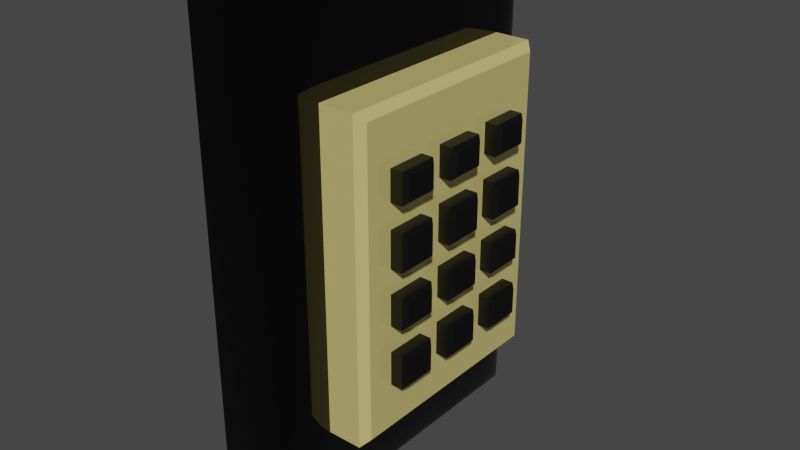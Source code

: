 # Source: pad_v01.blend  (saved by Blender 3.6.11; exported with 4.5.12 LTS)
import bpy
from mathutils import Matrix  # noqa: F401  (used for matrix-valued properties, if any)

bpy.ops.wm.read_factory_settings(use_empty=True)
scene = bpy.context.scene
scene.name = 'Scene'

# ---- collections
col_collection = bpy.data.collections.new('Collection'); scene.collection.children.link(col_collection)

# ---- materials (node trees are filled in below, after node groups)
mat_material_001 = bpy.data.materials.new('Material.001')
mat_material_001.use_transparent_shadow = False
mat_material_002 = bpy.data.materials.new('Material.002')
mat_material_002.use_transparent_shadow = False
mat_material_003 = bpy.data.materials.new('Material.003')
mat_material_003.use_transparent_shadow = False

# ---- node groups
ng_auto_smooth = bpy.data.node_groups.new('Auto Smooth', 'GeometryNodeTree')
_s = ng_auto_smooth.interface.new_socket(name='Geometry', in_out='OUTPUT', socket_type='NodeSocketGeometry')
_s = ng_auto_smooth.interface.new_socket(name='Geometry', in_out='INPUT', socket_type='NodeSocketGeometry')
_s = ng_auto_smooth.interface.new_socket(name='Angle', in_out='INPUT', socket_type='NodeSocketFloat')
_s.subtype = 'ANGLE'
_s.min_value = 0.0
_s.max_value = 3.142
ng_auto_smooth.is_modifier = True
_N = ng_auto_smooth.nodes; _L = ng_auto_smooth.links
n0 = _N.new('NodeGroupOutput'); n0.name = 'Group Output'; n0.location = (480, -100)
n1 = _N.new('NodeGroupInput'); n1.name = 'Group Input'; n1.location = (-420, -300)
n2 = _N.new('NodeGroupInput'); n2.name = 'Group Input.001'; n2.location = (-60, -100)
n3 = _N.new('GeometryNodeSetShadeSmooth'); n3.name = 'Set Shade Smooth'; n3.location = (120, -100)
n3.domain = 'EDGE'
n4 = _N.new('GeometryNodeSetShadeSmooth'); n4.name = 'Set Shade Smooth.001'; n4.location = (300, -100)
n5 = _N.new('GeometryNodeInputMeshEdgeAngle'); n5.name = 'Edge Angle'; n5.location = (-420, -220)
n6 = _N.new('GeometryNodeInputEdgeSmooth'); n6.name = 'Is Edge Smooth'; n6.location = (-60, -160)
n7 = _N.new('GeometryNodeInputShadeSmooth'); n7.name = 'Is Face Smooth'; n7.location = (-240, -340)
n8 = _N.new('FunctionNodeBooleanMath'); n8.name = 'Boolean Math'; n8.location = (-60, -220)
n9 = _N.new('FunctionNodeCompare'); n9.name = 'Compare'; n9.location = (-240, -180)
n9.operation = 'LESS_EQUAL'
_L.new(n5.outputs[0], n9.inputs[0])
_L.new(n4.outputs[0], n0.inputs[0])
_L.new(n1.outputs[1], n9.inputs[1])
_L.new(n9.outputs[0], n8.inputs[0])
_L.new(n7.outputs[0], n8.inputs[1])
_L.new(n2.outputs[0], n3.inputs[0])
_L.new(n6.outputs[0], n3.inputs[1])
_L.new(n3.outputs[0], n4.inputs[0])
_L.new(n8.outputs[0], n3.inputs[2])
n0.is_active_output = True

# ---- material node trees
mat_material_001.use_nodes = True; mat_material_001.node_tree.nodes.clear()
_N = mat_material_001.node_tree.nodes; _L = mat_material_001.node_tree.links
n0 = _N.new('ShaderNodeOutputMaterial'); n0.name = 'Material Output'; n0.location = (300, 300)
n1 = _N.new('ShaderNodeBsdfPrincipled'); n1.name = 'Principled BSDF'; n1.location = (10, 300)
n1.distribution = 'GGX'
n1.subsurface_method = 'RANDOM_WALK_SKIN'
n1.inputs[0].default_value = (0.0, 0.0, 0.0, 1.0)
n1.inputs[2].default_value = 0.05
n1.inputs[3].default_value = 1.45
n1.inputs[27].default_value = (0.0, 0.0, 0.0, 1.0)
n1.inputs[28].default_value = 1.0
_L.new(n1.outputs[0], n0.inputs[0])
n0.is_active_output = True
mat_material_002.use_nodes = True; mat_material_002.node_tree.nodes.clear()
_N = mat_material_002.node_tree.nodes; _L = mat_material_002.node_tree.links
n0 = _N.new('ShaderNodeBsdfPrincipled'); n0.name = 'Principled BSDF'; n0.location = (10, 300)
n0.distribution = 'GGX'
n0.subsurface_method = 'RANDOM_WALK_SKIN'
n0.inputs[0].default_value = (1.0, 0.8637, 0.3044, 1.0)
n0.inputs[1].default_value = 0.4091
n0.inputs[2].default_value = 0.1591
n0.inputs[3].default_value = 1.45
n0.inputs[13].default_value = 0.7409
n0.inputs[27].default_value = (0.0, 0.0, 0.0, 1.0)
n0.inputs[28].default_value = 1.0
n1 = _N.new('ShaderNodeOutputMaterial'); n1.name = 'Material Output'; n1.location = (300, 300)
_L.new(n0.outputs[0], n1.inputs[0])
n1.is_active_output = True
mat_material_003.use_nodes = True; mat_material_003.node_tree.nodes.clear()
_N = mat_material_003.node_tree.nodes; _L = mat_material_003.node_tree.links
n0 = _N.new('ShaderNodeBsdfPrincipled'); n0.name = 'Principled BSDF'; n0.location = (10, 300)
n0.distribution = 'GGX'
n0.subsurface_method = 'RANDOM_WALK_SKIN'
n0.inputs[0].default_value = (0.0, 0.0, 0.0, 1.0)
n0.inputs[3].default_value = 1.45
n0.inputs[27].default_value = (0.0, 0.0, 0.0, 1.0)
n0.inputs[28].default_value = 1.0
n1 = _N.new('ShaderNodeOutputMaterial'); n1.name = 'Material Output'; n1.location = (300, 300)
_L.new(n0.outputs[0], n1.inputs[0])
n1.is_active_output = True

# ---- world
world_world = bpy.data.worlds.new('World'); scene.world = world_world
world_world.use_nodes = True; world_world.node_tree.nodes.clear()
_N = world_world.node_tree.nodes; _L = world_world.node_tree.links
n0 = _N.new('ShaderNodeOutputWorld'); n0.name = 'World Output'; n0.location = (300, 300)
n1 = _N.new('ShaderNodeBackground'); n1.name = 'Background'; n1.location = (10, 300)
n1.inputs[0].default_value = (0.05088, 0.05088, 0.05088, 1.0)
_L.new(n1.outputs[0], n0.inputs[0])
n0.is_active_output = True
world_world.color = (0.05088, 0.05088, 0.05088)
world_world.use_sun_shadow = False
world_world.sun_shadow_jitter_overblur = 0.0

# ---- meshes
me_cube_003 = bpy.data.meshes.new('Cube.003')
me_cube_003.from_pydata([(-0.0008318, -0.25, -0.3712), (-0.0008318, -0.25, 0.3914), (-0.0008318, 0.25, -0.3712), (-0.0008318, 0.25, 0.3914), (-0.0008318, -0.25, 0.2389), (-0.0008318, 0.25, 0.2389), (-0.0008318, 0.25, -0.2363), (-0.0008318, -0.25, -0.2363), (-0.0008318, -0.1647, -0.3712), (-0.0008318, -0.1647, 0.3914), (0.1158, -0.1647, 0.2389), (-0.0008318, -0.1647, 0.2389), (-0.0008318, -0.1647, -0.2363), (0.1158, -0.1647, -0.2363), (-0.0008318, 0.1913, 0.3914), (-0.0008318, 0.1913, 0.2389), (-0.0008318, 0.1913, -0.2363), (-0.0008318, 0.1913, -0.3712), (0.1158, 0.1913, 0.2389), (0.1158, 0.1913, -0.2363), (-0.0008318, -0.1121, -0.3712), (0.1158, -0.1121, 0.2389), (0.1158, -0.1121, -0.2363), (-0.0008318, -0.1121, 0.3914), (-0.0008318, -0.1121, 0.2389), (-0.0008318, -0.1121, -0.2363), (-0.0008318, -0.05253, 0.3914), (-0.0008318, -0.05253, 0.2389), (-0.0008318, -0.05253, -0.2363), (-0.0008318, -0.05253, -0.3712), (0.1158, -0.05253, 0.2389), (0.1158, -0.05253, -0.2363), (-0.0008318, -0.01595, 0.3914), (-0.0008318, -0.01595, 0.2389), (-0.0008318, -0.01595, -0.2363), (-0.0008318, -0.01595, -0.3712), (0.1158, -0.01595, 0.2389), (0.1158, -0.01595, -0.2363), (-0.0008318, 0.04268, 0.3914), (-0.0008318, 0.04268, 0.2389), (-0.0008318, 0.04268, -0.2363), (-0.0008318, 0.04268, -0.3712), (0.1158, 0.04268, 0.2389), (0.1158, 0.04268, -0.2363), (-0.0008318, 0.08122, 0.3914), (-0.0008318, 0.08122, 0.2389), (-0.0008318, 0.08122, -0.2363), (-0.0008318, 0.08122, -0.3712), (0.1158, 0.08122, 0.2389), (0.1158, 0.08122, -0.2363), (-0.0008318, 0.139, 0.3914), (-0.0008318, 0.139, 0.2389), (-0.0008318, 0.139, -0.2363), (-0.0008318, 0.139, -0.3712), (0.1158, 0.139, 0.2389), (0.1158, 0.139, -0.2363), (-0.0008318, -0.25, 0.1561), (-0.0008318, 0.25, 0.1561), (-0.0008318, -0.1647, 0.1561), (0.1158, -0.1647, 0.1561), (0.1158, 0.1913, 0.1561), (-0.0008318, 0.1913, 0.1561), (0.1801, -0.1121, 0.1561), (-0.0008318, -0.1121, 0.1561), (0.1801, -0.05253, 0.1561), (-0.0008318, -0.05253, 0.1561), (0.1801, -0.01595, 0.1561), (-0.0008318, -0.01595, 0.1561), (0.1801, 0.04268, 0.1561), (-0.0008318, 0.04268, 0.1561), (0.1801, 0.08122, 0.1561), (-0.0008318, 0.08122, 0.1561), (0.1801, 0.139, 0.1561), (-0.0008318, 0.139, 0.1561), (-0.0008318, 0.25, 0.07297), (-0.0008318, -0.1647, 0.07297), (0.1158, -0.1647, 0.07297), (0.1158, 0.1913, 0.07297), (-0.0008318, 0.1913, 0.07297), (0.1801, -0.1121, 0.07297), (-0.0008318, -0.1121, 0.07297), (0.1801, -0.05253, 0.07297), (-0.0008318, -0.05253, 0.07297), (0.1801, -0.01595, 0.07297), (-0.0008318, -0.01595, 0.07297), (0.1801, 0.04268, 0.07297), (-0.0008318, 0.04268, 0.07297), (0.1801, 0.08122, 0.07297), (-0.0008318, 0.08122, 0.07297), (0.1801, 0.139, 0.07297), (-0.0008318, 0.139, 0.07297), (-0.0008318, -0.25, 0.07297), (-0.0008318, 0.25, 0.01736), (-0.0008318, -0.1647, 0.01736), (0.1158, -0.1647, 0.01736), (0.1158, 0.1913, 0.01736), (-0.0008318, 0.1913, 0.01736), (0.1801, -0.1121, 0.01736), (-0.0008318, -0.1121, 0.01736), (0.1801, -0.05253, 0.01736), (-0.0008318, -0.05253, 0.01736), (0.1801, -0.01595, 0.01736), (-0.0008318, -0.01595, 0.01736), (0.1801, 0.04268, 0.01736), (-0.0008318, 0.04268, 0.01736), (0.1801, 0.08122, 0.01736), (-0.0008318, 0.08122, 0.01736), (0.1801, 0.139, 0.01736), (-0.0008318, 0.139, 0.01736), (-0.0008318, -0.25, 0.01736), (-0.0008318, 0.25, -0.01946), (-0.0008318, -0.1647, -0.01946), (0.1158, -0.1647, -0.01946), (0.1158, 0.1913, -0.01946), (-0.0008318, 0.1913, -0.01946), (0.1801, -0.1121, -0.01946), (-0.0008318, -0.1121, -0.01946), (0.1801, -0.05253, -0.01946), (-0.0008318, -0.05253, -0.01946), (0.1801, -0.01595, -0.01946), (-0.0008318, -0.01595, -0.01946), (0.1801, 0.04268, -0.01946), (-0.0008318, 0.04268, -0.01946), (0.1801, 0.08122, -0.01946), (-0.0008318, 0.08122, -0.01946), (0.1801, 0.139, -0.01946), (-0.0008318, 0.139, -0.01946), (-0.0008318, -0.25, -0.01946), (-0.0008318, 0.25, -0.06689), (-0.0008318, -0.1647, -0.06689), (0.1158, -0.1647, -0.06689), (0.1158, 0.1913, -0.06689), (-0.0008318, 0.1913, -0.06689), (0.1801, -0.1121, -0.06689), (-0.0008318, -0.1121, -0.06689), (0.1801, -0.05253, -0.06689), (-0.0008318, -0.05253, -0.06689), (0.1801, -0.01595, -0.06689), (-0.0008318, -0.01595, -0.06689), (0.1801, 0.04268, -0.06689), (-0.0008318, 0.04268, -0.06689), (0.1801, 0.08122, -0.06689), (-0.0008318, 0.08122, -0.06689), (0.1801, 0.139, -0.06689), (-0.0008318, 0.139, -0.06689), (-0.0008318, -0.25, -0.06689), (-0.0008318, 0.25, -0.1065), (-0.0008318, -0.1647, -0.1065), (0.1158, -0.1647, -0.1065), (0.1158, 0.1913, -0.1065), (-0.0008318, 0.1913, -0.1065), (0.1801, -0.1121, -0.1065), (-0.0008318, -0.1121, -0.1065), (0.1801, -0.05253, -0.1065), (-0.0008318, -0.05253, -0.1065), (0.1801, -0.01595, -0.1065), (-0.0008318, -0.01595, -0.1065), (0.1801, 0.04268, -0.1065), (-0.0008318, 0.04268, -0.1065), (0.1801, 0.08122, -0.1065), (-0.0008318, 0.08122, -0.1065), (0.1801, 0.139, -0.1065), (-0.0008318, 0.139, -0.1065), (-0.0008318, -0.25, -0.1065), (-0.0008318, 0.25, -0.1576), (-0.0008318, -0.1647, -0.1576), (0.1158, -0.1647, -0.1576), (0.1158, 0.1913, -0.1576), (-0.0008318, 0.1913, -0.1576), (0.1801, -0.1121, -0.1576), (-0.0008318, -0.1121, -0.1576), (0.1801, -0.05253, -0.1576), (-0.0008318, -0.05253, -0.1576), (0.1801, -0.01595, -0.1576), (-0.0008318, -0.01595, -0.1576), (0.1801, 0.04268, -0.1576), (-0.0008318, 0.04268, -0.1576), (0.1801, 0.08122, -0.1576), (-0.0008318, 0.08122, -0.1576), (0.1801, 0.139, -0.1576), (-0.0008318, 0.139, -0.1576), (-0.0008318, -0.25, -0.1576), (-0.0008318, -0.25, 0.1104), (-0.0008318, 0.25, 0.1104), (-0.0008318, -0.1647, 0.1104), (0.1158, -0.1647, 0.1104), (0.1158, 0.1913, 0.1104), (-0.0008318, 0.1913, 0.1104), (0.1801, -0.1121, 0.1104), (-0.0008318, -0.1121, 0.1104), (0.1801, -0.05253, 0.1104), (-0.0008318, -0.05253, 0.1104), (0.1801, -0.01595, 0.1104), (-0.0008318, -0.01595, 0.1104), (0.1801, 0.04268, 0.1104), (-0.0008318, 0.04268, 0.1104), (0.1801, 0.08122, 0.1104), (-0.0008318, 0.08122, 0.1104), (0.1801, 0.139, 0.1104), (-0.0008318, 0.139, 0.1104), (-0.0008318, 0.08122, 0.1561), (-0.0008318, 0.139, 0.1561), (-0.0008318, -0.01595, 0.1561), (-0.0008318, 0.04268, 0.1561), (-0.0008318, -0.1121, 0.1561), (-0.0008318, -0.05253, 0.1561), (0.1801, -0.05253, 0.07297), (0.1801, -0.1121, 0.07297), (-0.0008318, -0.01595, 0.07297), (-0.0008318, 0.04268, 0.07297), (0.1801, 0.139, 0.07297), (0.1801, 0.08122, 0.07297), (0.1801, -0.1121, 0.01736), (0.1801, -0.05253, 0.01736), (-0.0008318, -0.01595, 0.01736), (-0.0008318, 0.04268, 0.01736), (0.1801, 0.08122, 0.01736), (0.1801, 0.139, 0.01736), (0.1801, -0.05253, -0.01946), (0.1801, -0.1121, -0.01946), (0.1801, 0.04268, -0.01946), (0.1801, -0.01595, -0.01946), (0.1801, 0.139, -0.01946), (0.1801, 0.08122, -0.01946), (0.1801, -0.1121, -0.06689), (0.1801, -0.05253, -0.06689), (0.1801, -0.01595, -0.06689), (0.1801, 0.04268, -0.06689), (0.1801, 0.08122, -0.06689), (0.1801, 0.139, -0.06689), (0.1801, -0.05253, -0.1065), (0.1801, -0.1121, -0.1065), (-0.0008318, -0.01595, -0.1065), (-0.0008318, 0.04268, -0.1065), (0.1801, 0.139, -0.1065), (0.1801, 0.08122, -0.1065), (0.1801, -0.1121, -0.1576), (0.1801, -0.05253, -0.1576), (-0.0008318, -0.01595, -0.1576), (-0.0008318, 0.04268, -0.1576), (0.1801, 0.08122, -0.1576), (0.1801, 0.139, -0.1576), (-0.0008318, -0.1121, 0.1104), (-0.0008318, -0.05253, 0.1104), (-0.0008318, -0.01595, 0.1104), (-0.0008318, 0.04268, 0.1104), (-0.0008318, 0.08122, 0.1104), (-0.0008318, 0.139, 0.1104), (0.2045, 0.1332, 0.1502), (0.1986, 0.139, 0.1561), (0.1986, 0.08122, 0.1561), (0.2045, 0.08707, 0.1502), (0.2045, 0.03683, 0.1502), (0.1986, 0.04268, 0.1561), (0.1986, -0.01595, 0.1561), (0.2045, -0.01009, 0.1502), (0.2045, -0.05838, 0.1502), (0.1986, -0.05253, 0.1561), (0.1986, -0.1121, 0.1561), (0.2045, -0.1063, 0.1502), (0.2045, 0.03683, 0.06711), (0.1986, 0.04268, 0.07297), (0.1986, -0.01595, 0.07297), (0.2045, -0.01009, 0.06711), (0.1986, -0.01595, 0.01736), (0.2045, -0.01009, 0.02321), (0.2045, 0.03683, 0.02321), (0.1986, 0.04268, 0.01736), (0.2045, 0.03683, -0.1124), (0.1986, 0.04268, -0.1065), (0.1986, -0.01595, -0.1065), (0.2045, -0.01009, -0.1124), (0.1986, -0.01595, -0.1576), (0.2045, -0.01009, -0.1517), (0.2045, 0.03683, -0.1517), (0.1986, 0.04268, -0.1576), (0.1986, -0.1121, 0.1104), (0.2045, -0.1063, 0.1162), (0.2045, -0.05838, 0.1162), (0.1986, -0.05253, 0.1104), (0.1986, -0.01595, 0.1104), (0.2045, -0.01009, 0.1162), (0.2045, 0.03683, 0.1162), (0.1986, 0.04268, 0.1104), (0.1986, 0.08122, 0.1104), (0.2045, 0.08707, 0.1162), (0.2045, 0.1332, 0.1162), (0.1986, 0.139, 0.1104), (0.2045, -0.05838, 0.06711), (0.1986, -0.05253, 0.07297), (0.1986, -0.1121, 0.07297), (0.2045, -0.1063, 0.06711), (0.2045, 0.1332, 0.06711), (0.1986, 0.139, 0.07297), (0.1986, 0.08122, 0.07297), (0.2045, 0.08707, 0.06711), (0.1986, -0.1121, 0.01736), (0.2045, -0.1063, 0.02321), (0.2045, -0.05838, 0.02321), (0.1986, -0.05253, 0.01736), (0.1986, 0.08122, 0.01736), (0.2045, 0.08707, 0.02321), (0.2045, 0.1332, 0.02321), (0.1986, 0.139, 0.01736), (0.2045, -0.05838, -0.02532), (0.1986, -0.05253, -0.01946), (0.1986, -0.1121, -0.01946), (0.2045, -0.1063, -0.02532), (0.2045, 0.03683, -0.02532), (0.1986, 0.04268, -0.01946), (0.1986, -0.01595, -0.01946), (0.2045, -0.01009, -0.02532), (0.2045, 0.1332, -0.02532), (0.1986, 0.139, -0.01946), (0.1986, 0.08122, -0.01946), (0.2045, 0.08707, -0.02532), (0.1986, -0.1121, -0.06689), (0.2045, -0.1063, -0.06104), (0.2045, -0.05838, -0.06104), (0.1986, -0.05253, -0.06689), (0.1986, -0.01595, -0.06689), (0.2045, -0.01009, -0.06104), (0.2045, 0.03683, -0.06104), (0.1986, 0.04268, -0.06689), (0.1986, 0.08122, -0.06689), (0.2045, 0.08707, -0.06104), (0.2045, 0.1332, -0.06104), (0.1986, 0.139, -0.06689), (0.2045, -0.05838, -0.1124), (0.1986, -0.05253, -0.1065), (0.1986, -0.1121, -0.1065), (0.2045, -0.1063, -0.1124), (0.2045, 0.1332, -0.1124), (0.1986, 0.139, -0.1065), (0.1986, 0.08122, -0.1065), (0.2045, 0.08707, -0.1124), (0.1986, -0.1121, -0.1576), (0.2045, -0.1063, -0.1517), (0.2045, -0.05838, -0.1517), (0.1986, -0.05253, -0.1576), (0.1986, 0.08122, -0.1576), (0.2045, 0.08707, -0.1517), (0.2045, 0.1332, -0.1517), (0.1986, 0.139, -0.1576), (0.1801, 0.1798, 0.2274), (0.1686, 0.1913, 0.2389), (0.1801, -0.1532, 0.2274), (0.1686, -0.1647, 0.2389), (0.1801, 0.1798, -0.2248), (0.1686, 0.1913, -0.2363), (0.1801, -0.1532, -0.2248), (0.1686, -0.1647, -0.2363), (0.1801, -0.1121, 0.2274), (0.1686, -0.1121, 0.2389), (0.1686, -0.1121, -0.2363), (0.1801, -0.1121, -0.2248), (0.1801, -0.05253, 0.2274), (0.1686, -0.05253, 0.2389), (0.1686, -0.05253, -0.2363), (0.1801, -0.05253, -0.2248), (0.1801, -0.01595, 0.2274), (0.1686, -0.01595, 0.2389), (0.1686, -0.01595, -0.2363), (0.1801, -0.01595, -0.2248), (0.1801, 0.04268, 0.2274), (0.1686, 0.04268, 0.2389), (0.1686, 0.04268, -0.2363), (0.1801, 0.04268, -0.2248), (0.1801, 0.08122, 0.2274), (0.1686, 0.08122, 0.2389), (0.1686, 0.08122, -0.2363), (0.1801, 0.08122, -0.2248), (0.1801, 0.139, 0.2274), (0.1686, 0.139, 0.2389), (0.1686, 0.139, -0.2363), (0.1801, 0.139, -0.2248), (0.1686, -0.1647, 0.1561), (0.1801, -0.1532, 0.1561), (0.1801, 0.1798, 0.1561), (0.1686, 0.1913, 0.1561), (0.1686, -0.1647, 0.07297), (0.1801, -0.1532, 0.07297), (0.1801, 0.1798, 0.07297), (0.1686, 0.1913, 0.07297), (0.1686, -0.1647, 0.01736), (0.1801, -0.1532, 0.01736), (0.1801, 0.1798, 0.01736), (0.1686, 0.1913, 0.01736), (0.1686, -0.1647, -0.01946), (0.1801, -0.1532, -0.01946), (0.1801, 0.1798, -0.01946), (0.1686, 0.1913, -0.01946), (0.1686, -0.1647, -0.06689), (0.1801, -0.1532, -0.06689), (0.1801, 0.1798, -0.06689), (0.1686, 0.1913, -0.06689), (0.1686, -0.1647, -0.1065), (0.1801, -0.1532, -0.1065), (0.1801, 0.1798, -0.1065), (0.1686, 0.1913, -0.1065), (0.1801, -0.1532, -0.1576), (0.1686, -0.1647, -0.1576), (0.1686, 0.1913, -0.1576), (0.1801, 0.1798, -0.1576), (0.1801, -0.1532, 0.1104), (0.1686, -0.1647, 0.1104), (0.1686, 0.1913, 0.1104), (0.1801, 0.1798, 0.1104), (0.1158, -0.2232, -0.3444), (0.089, -0.25, -0.3712), (0.108, -0.2421, -0.3634), (0.1158, -0.2232, 0.3646), (0.089, -0.25, 0.3914), (0.108, -0.2421, 0.3836), (0.1158, 0.2232, -0.3444), (0.089, 0.25, -0.3712), (0.108, 0.2421, -0.3634), (0.1158, 0.2232, 0.3646), (0.089, 0.25, 0.3914), (0.108, 0.2421, 0.3836), (0.1158, 0.2232, 0.2389), (0.089, 0.25, 0.2389), (0.108, 0.2421, 0.2389), (0.089, -0.25, 0.2389), (0.1158, -0.2232, 0.2389), (0.108, -0.2421, 0.2389), (0.089, 0.25, -0.2363), (0.1158, 0.2232, -0.2363), (0.108, 0.2421, -0.2363), (0.1158, -0.2232, -0.2363), (0.089, -0.25, -0.2363), (0.108, -0.2421, -0.2363), (0.089, -0.1647, -0.3712), (0.1158, -0.1647, -0.3444), (0.108, -0.1647, -0.3634), (0.1158, -0.1647, 0.3646), (0.089, -0.1647, 0.3914), (0.108, -0.1647, 0.3836), (0.1158, 0.1913, -0.3444), (0.089, 0.1913, -0.3712), (0.108, 0.1913, -0.3634), (0.089, 0.1913, 0.3914), (0.1158, 0.1913, 0.3646), (0.108, 0.1913, 0.3836), (0.1158, -0.1121, 0.3646), (0.089, -0.1121, 0.3914), (0.108, -0.1121, 0.3836), (0.089, -0.1121, -0.3712), (0.1158, -0.1121, -0.3444), (0.108, -0.1121, -0.3634), (0.089, -0.05253, -0.3712), (0.1158, -0.05253, -0.3444), (0.108, -0.05253, -0.3634), (0.1158, -0.05253, 0.3646), (0.089, -0.05253, 0.3914), (0.108, -0.05253, 0.3836), (0.089, -0.01595, -0.3712), (0.1158, -0.01595, -0.3444), (0.108, -0.01595, -0.3634), (0.1158, -0.01595, 0.3646), (0.089, -0.01595, 0.3914), (0.108, -0.01595, 0.3836), (0.089, 0.04268, -0.3712), (0.1158, 0.04268, -0.3444), (0.108, 0.04268, -0.3634), (0.1158, 0.04268, 0.3646), (0.089, 0.04268, 0.3914), (0.108, 0.04268, 0.3836), (0.089, 0.08122, -0.3712), (0.1158, 0.08122, -0.3444), (0.108, 0.08122, -0.3634), (0.1158, 0.08122, 0.3646), (0.089, 0.08122, 0.3914), (0.108, 0.08122, 0.3836), (0.1158, 0.139, -0.3444), (0.089, 0.139, -0.3712), (0.108, 0.139, -0.3634), (0.1158, 0.139, 0.3646), (0.089, 0.139, 0.3914), (0.108, 0.139, 0.3836), (0.1158, 0.2232, 0.1561), (0.089, 0.25, 0.1561), (0.108, 0.2421, 0.1561), (0.089, -0.25, 0.1561), (0.1158, -0.2232, 0.1561), (0.108, -0.2421, 0.1561), (0.1158, 0.2232, 0.07297), (0.089, 0.25, 0.07297), (0.108, 0.2421, 0.07297), (0.089, -0.25, 0.07297), (0.1158, -0.2232, 0.07297), (0.108, -0.2421, 0.07297), (0.1158, 0.2232, 0.01736), (0.089, 0.25, 0.01736), (0.108, 0.2421, 0.01736), (0.089, -0.25, 0.01736), (0.1158, -0.2232, 0.01736), (0.108, -0.2421, 0.01736), (0.1158, 0.2232, -0.01946), (0.089, 0.25, -0.01946), (0.108, 0.2421, -0.01946), (0.089, -0.25, -0.01946), (0.1158, -0.2232, -0.01946), (0.108, -0.2421, -0.01946), (0.1158, 0.2232, -0.06689), (0.089, 0.25, -0.06689), (0.108, 0.2421, -0.06689), (0.089, -0.25, -0.06689), (0.1158, -0.2232, -0.06689), (0.108, -0.2421, -0.06689), (0.1158, 0.2232, -0.1065), (0.089, 0.25, -0.1065), (0.108, 0.2421, -0.1065), (0.089, -0.25, -0.1065), (0.1158, -0.2232, -0.1065), (0.108, -0.2421, -0.1065), (0.089, 0.25, -0.1576), (0.1158, 0.2232, -0.1576), (0.108, 0.2421, -0.1576), (0.1158, -0.2232, -0.1576), (0.089, -0.25, -0.1576), (0.108, -0.2421, -0.1576), (0.089, 0.25, 0.1104), (0.1158, 0.2232, 0.1104), (0.108, 0.2421, 0.1104), (0.1158, -0.2232, 0.1104), (0.089, -0.25, 0.1104), (0.108, -0.2421, 0.1104)], [], [(15, 14, 3, 5), (420, 417, 442, 18), (2, 415, 439, 17), (10, 435, 411, 424), (433, 13, 429, 408), (423, 412, 1, 4), (59, 10, 424, 484), (6, 164, 516, 426), (480, 420, 18, 60), (61, 15, 5, 57), (17, 16, 6, 2), (414, 427, 19, 438), (436, 9, 1, 412), (8, 432, 409, 0), (20, 447, 432, 8), (0, 7, 12, 8), (56, 4, 11, 58), (13, 22, 354, 351), (17, 439, 475, 53), (21, 444, 435, 10), (445, 23, 9, 436), (4, 1, 9, 11), (57, 5, 421, 481), (2, 6, 426, 415), (5, 3, 418, 421), (483, 423, 4, 56), (418, 3, 14, 441), (53, 52, 16, 17), (73, 51, 15, 61), (51, 50, 14, 15), (19, 167, 402, 349), (348, 403, 179, 375), (21, 10, 347, 353), (10, 59, 376, 347), (359, 171, 169, 355), (64, 356, 352, 62), (30, 21, 353, 357), (11, 9, 23, 24), (58, 11, 24, 63), (8, 12, 25, 20), (29, 450, 447, 20), (451, 31, 22, 448), (30, 453, 444, 21), (457, 37, 31, 451), (35, 456, 450, 29), (41, 462, 456, 35), (36, 459, 453, 30), (460, 32, 26, 454), (363, 173, 171, 359), (66, 360, 356, 64), (36, 30, 357, 361), (24, 23, 26, 27), (63, 24, 27, 65), (20, 25, 28, 29), (367, 175, 173, 363), (42, 36, 361, 365), (469, 49, 43, 463), (463, 43, 37, 457), (42, 465, 459, 36), (466, 38, 32, 460), (68, 364, 360, 66), (27, 26, 32, 33), (65, 27, 33, 67), (29, 28, 34, 35), (47, 468, 462, 41), (53, 475, 468, 47), (48, 471, 465, 42), (472, 44, 38, 466), (371, 177, 175, 367), (70, 368, 364, 68), (48, 42, 365, 369), (33, 32, 38, 39), (67, 33, 39, 69), (35, 34, 40, 41), (375, 179, 177, 371), (54, 48, 369, 373), (523, 480, 60, 186), (474, 55, 49, 469), (54, 477, 471, 48), (478, 50, 44, 472), (72, 372, 368, 70), (39, 38, 44, 45), (69, 39, 45, 71), (41, 40, 46, 47), (18, 442, 477, 54), (454, 26, 23, 445), (438, 19, 55, 474), (441, 14, 50, 478), (60, 18, 345, 379), (378, 344, 372, 72), (188, 62, 377, 404), (45, 44, 50, 51), (71, 45, 51, 73), (47, 46, 52, 53), (135, 117, 218, 225), (186, 60, 379, 406), (195, 69, 71, 197), (62, 188, 276, 258), (65, 191, 243, 205), (196, 70, 68, 194), (191, 65, 67, 193), (235, 240, 340, 334), (67, 69, 203, 202), (192, 66, 64, 190), (184, 58, 63, 189), (70, 196, 284, 250), (79, 188, 404, 381), (59, 185, 405, 376), (199, 73, 61, 187), (183, 57, 481, 522), (62, 352, 346, 377), (182, 56, 58, 184), (187, 61, 57, 183), (185, 59, 484, 525), (526, 483, 56, 182), (486, 523, 186, 77), (498, 492, 95, 113), (489, 526, 182, 91), (76, 185, 525, 490), (96, 78, 74, 92), (109, 91, 75, 93), (92, 74, 487, 493), (108, 90, 78, 96), (185, 76, 380, 405), (115, 97, 385, 389), (158, 176, 239, 233), (93, 75, 80, 98), (101, 83, 81, 99), (98, 80, 82, 100), (188, 190, 279, 276), (100, 82, 84, 102), (105, 87, 85, 103), (195, 193, 244, 245), (87, 105, 216, 211), (104, 86, 88, 106), (95, 77, 383, 387), (106, 88, 90, 108), (382, 407, 198, 89), (124, 106, 108, 126), (113, 95, 387, 391), (122, 104, 106, 124), (125, 107, 105, 123), (120, 102, 104, 122), (123, 105, 103, 121), (118, 100, 102, 120), (121, 103, 101, 119), (116, 98, 100, 118), (119, 101, 99, 117), (111, 93, 98, 116), (117, 99, 97, 115), (133, 115, 389, 393), (94, 112, 388, 384), (126, 108, 96, 114), (110, 92, 493, 499), (127, 109, 93, 111), (114, 96, 92, 110), (112, 94, 496, 502), (501, 495, 109, 127), (128, 110, 499, 505), (97, 79, 381, 385), (130, 112, 502, 508), (510, 504, 131, 149), (504, 498, 113, 131), (132, 114, 110, 128), (145, 127, 111, 129), (507, 501, 127, 145), (144, 126, 114, 132), (112, 130, 392, 388), (394, 390, 125, 143), (115, 133, 224, 219), (129, 111, 116, 134), (137, 119, 117, 135), (134, 116, 118, 136), (189, 63, 204, 242), (136, 118, 120, 138), (141, 123, 121, 139), (138, 120, 122, 140), (86, 104, 215, 209), (140, 122, 124, 142), (151, 133, 393, 397), (142, 124, 126, 144), (390, 386, 107, 125), (160, 142, 144, 162), (149, 131, 395, 399), (158, 140, 142, 160), (161, 143, 141, 159), (156, 138, 140, 158), (159, 141, 139, 157), (154, 136, 138, 156), (157, 139, 137, 155), (152, 134, 136, 154), (155, 137, 135, 153), (147, 129, 134, 152), (153, 135, 133, 151), (169, 151, 397, 400), (130, 148, 396, 392), (162, 144, 132, 150), (146, 128, 505, 511), (163, 145, 129, 147), (150, 132, 128, 146), (148, 130, 508, 514), (513, 507, 145, 163), (164, 146, 511, 516), (131, 113, 391, 395), (166, 148, 514, 519), (517, 510, 149, 167), (168, 150, 146, 164), (181, 163, 147, 165), (520, 513, 163, 181), (180, 162, 150, 168), (148, 166, 401, 396), (403, 398, 161, 179), (125, 123, 223, 222), (165, 147, 152, 170), (173, 155, 153, 171), (170, 152, 154, 172), (221, 226, 320, 310), (172, 154, 156, 174), (177, 159, 157, 175), (174, 156, 232, 238), (153, 151, 231, 230), (176, 158, 160, 178), (178, 160, 162, 180), (398, 394, 143, 161), (46, 178, 180, 52), (355, 169, 400, 350), (40, 176, 178, 46), (49, 55, 374, 370), (34, 174, 176, 40), (43, 49, 370, 366), (28, 172, 174, 34), (37, 43, 366, 362), (25, 170, 172, 28), (31, 37, 362, 358), (12, 165, 170, 25), (22, 31, 358, 354), (55, 19, 349, 374), (166, 13, 351, 401), (52, 180, 168, 16), (430, 520, 181, 7), (7, 181, 165, 12), (16, 168, 164, 6), (427, 517, 167, 19), (448, 22, 13, 433), (13, 166, 519, 429), (167, 149, 399, 402), (407, 378, 72, 198), (495, 489, 91, 109), (94, 76, 490, 496), (492, 486, 77, 95), (78, 187, 183, 74), (91, 182, 184, 75), (74, 183, 522, 487), (90, 199, 187, 78), (76, 94, 384, 380), (386, 382, 89, 107), (81, 190, 188, 79), (75, 184, 189, 80), (83, 192, 190, 81), (80, 189, 191, 82), (85, 194, 192, 83), (82, 191, 193, 84), (87, 196, 194, 85), (84, 193, 195, 86), (89, 198, 196, 87), (86, 195, 197, 88), (77, 186, 406, 383), (88, 197, 199, 90), (246, 200, 201, 247), (244, 202, 203, 245), (242, 204, 205, 243), (155, 173, 272, 270), (214, 208, 209, 215), (236, 237, 339, 336), (207, 212, 296, 290), (222, 223, 314, 313), (85, 83, 262, 261), (157, 155, 270, 269), (238, 232, 233, 239), (210, 211, 294, 293), (159, 177, 240, 235), (107, 89, 210, 217), (141, 143, 229, 228), (97, 99, 213, 212), (193, 67, 202, 244), (119, 137, 226, 221), (179, 161, 234, 241), (84, 86, 209, 208), (169, 171, 237, 236), (117, 115, 219, 218), (199, 197, 246, 247), (89, 87, 211, 210), (79, 97, 212, 207), (63, 65, 205, 204), (69, 195, 245, 203), (156, 158, 233, 232), (139, 121, 220, 227), (137, 139, 227, 226), (161, 159, 235, 234), (151, 169, 236, 231), (99, 81, 206, 213), (197, 71, 200, 246), (123, 141, 228, 223), (105, 107, 217, 216), (121, 119, 221, 220), (104, 102, 214, 215), (171, 153, 230, 237), (73, 199, 247, 201), (143, 125, 222, 229), (177, 179, 241, 240), (191, 189, 242, 243), (133, 135, 225, 224), (81, 79, 207, 206), (102, 84, 208, 214), (176, 174, 238, 239), (71, 73, 201, 200), (198, 72, 249, 287), (194, 68, 253, 283), (190, 64, 257, 279), (103, 85, 261, 267), (175, 157, 269, 275), (213, 206, 289, 299), (217, 210, 293, 303), (225, 218, 305, 319), (227, 220, 309, 323), (229, 222, 313, 327), (237, 230, 329, 339), (241, 234, 333, 343), (266, 260, 263, 265), (224, 225, 319, 316), (206, 207, 290, 289), (223, 228, 324, 314), (212, 213, 299, 296), (64, 62, 258, 257), (274, 268, 271, 273), (230, 231, 330, 329), (211, 216, 300, 294), (240, 241, 343, 340), (228, 229, 327, 324), (282, 252, 255, 281), (218, 219, 306, 305), (66, 192, 280, 254), (226, 227, 323, 320), (338, 328, 331, 337), (216, 217, 303, 300), (68, 66, 254, 253), (192, 194, 283, 280), (318, 304, 307, 317), (342, 332, 335, 341), (322, 308, 311, 321), (278, 256, 259, 277), (72, 70, 250, 249), (298, 288, 291, 297), (234, 235, 334, 333), (326, 312, 315, 325), (101, 103, 267, 264), (231, 236, 336, 330), (220, 221, 310, 309), (302, 292, 295, 301), (196, 198, 287, 284), (173, 175, 275, 272), (219, 224, 316, 306), (83, 101, 264, 262), (249, 250, 251, 248), (253, 254, 255, 252), (257, 258, 259, 256), (261, 262, 263, 260), (262, 264, 265, 263), (260, 266, 267, 261), (266, 265, 264, 267), (269, 270, 271, 268), (270, 272, 273, 271), (268, 274, 275, 269), (274, 273, 272, 275), (258, 276, 277, 259), (256, 278, 279, 257), (254, 280, 281, 255), (252, 282, 283, 253), (250, 284, 285, 251), (248, 286, 287, 249), (278, 277, 276, 279), (282, 281, 280, 283), (286, 285, 284, 287), (289, 290, 291, 288), (293, 294, 295, 292), (290, 296, 297, 291), (288, 298, 299, 289), (294, 300, 301, 295), (292, 302, 303, 293), (302, 301, 300, 303), (298, 297, 296, 299), (305, 306, 307, 304), (309, 310, 311, 308), (313, 314, 315, 312), (306, 316, 317, 307), (304, 318, 319, 305), (310, 320, 321, 311), (308, 322, 323, 309), (314, 324, 325, 315), (312, 326, 327, 313), (326, 325, 324, 327), (322, 321, 320, 323), (318, 317, 316, 319), (329, 330, 331, 328), (333, 334, 335, 332), (330, 336, 337, 331), (328, 338, 339, 329), (334, 340, 341, 335), (332, 342, 343, 333), (342, 341, 340, 343), (338, 337, 336, 339), (286, 248, 251, 285), (353, 347, 346, 352), (355, 350, 351, 354), (401, 351, 350, 400), (403, 348, 349, 402), (357, 353, 352, 356), (359, 355, 354, 358), (361, 357, 356, 360), (363, 359, 358, 362), (365, 361, 360, 364), (367, 363, 362, 366), (369, 365, 364, 368), (371, 367, 366, 370), (373, 369, 368, 372), (375, 371, 370, 374), (345, 373, 372, 344), (348, 375, 374, 349), (347, 376, 377, 346), (344, 378, 379, 345), (405, 380, 381, 404), (407, 382, 383, 406), (380, 384, 385, 381), (382, 386, 387, 383), (384, 388, 389, 385), (386, 390, 391, 387), (388, 392, 393, 389), (390, 394, 395, 391), (392, 396, 397, 393), (394, 398, 399, 395), (396, 401, 400, 397), (398, 403, 402, 399), (376, 405, 404, 377), (378, 407, 406, 379), (18, 54, 373, 345), (427, 414, 416, 428), (428, 416, 415, 426), (439, 415, 416, 440), (440, 416, 414, 438), (436, 412, 413, 437), (437, 413, 411, 435), (430, 409, 410, 431), (431, 410, 408, 429), (417, 420, 422, 419), (419, 422, 421, 418), (412, 423, 425, 413), (413, 425, 424, 411), (517, 427, 428, 518), (518, 428, 426, 516), (520, 430, 431, 521), (521, 431, 429, 519), (409, 432, 434, 410), (410, 434, 433, 408), (445, 436, 437, 446), (446, 437, 435, 444), (475, 439, 440, 476), (476, 440, 438, 474), (418, 441, 443, 419), (419, 443, 442, 417), (454, 445, 446, 455), (455, 446, 444, 453), (432, 447, 449, 434), (434, 449, 448, 433), (447, 450, 452, 449), (449, 452, 451, 448), (460, 454, 455, 461), (461, 455, 453, 459), (450, 456, 458, 452), (452, 458, 457, 451), (466, 460, 461, 467), (467, 461, 459, 465), (456, 462, 464, 458), (458, 464, 463, 457), (472, 466, 467, 473), (473, 467, 465, 471), (462, 468, 470, 464), (464, 470, 469, 463), (478, 472, 473, 479), (479, 473, 471, 477), (468, 475, 476, 470), (470, 476, 474, 469), (441, 478, 479, 443), (443, 479, 477, 442), (420, 480, 482, 422), (422, 482, 481, 421), (423, 483, 485, 425), (425, 485, 484, 424), (523, 486, 488, 524), (524, 488, 487, 522), (526, 489, 491, 527), (527, 491, 490, 525), (486, 492, 494, 488), (488, 494, 493, 487), (489, 495, 497, 491), (491, 497, 496, 490), (492, 498, 500, 494), (494, 500, 499, 493), (495, 501, 503, 497), (497, 503, 502, 496), (498, 504, 506, 500), (500, 506, 505, 499), (501, 507, 509, 503), (503, 509, 508, 502), (504, 510, 512, 506), (506, 512, 511, 505), (507, 513, 515, 509), (509, 515, 514, 508), (510, 517, 518, 512), (512, 518, 516, 511), (513, 520, 521, 515), (515, 521, 519, 514), (480, 523, 524, 482), (482, 524, 522, 481), (483, 526, 527, 485), (485, 527, 525, 484), (409, 430, 7, 0)])
me_cube_003.polygons.foreach_set('use_smooth', [True] * 526)
me_cube_003.polygons.foreach_set('material_index', [0, 0, 0, 0, 0, 0, 0, 0, 0, 0, 0, 0, 0, 0, 0, 0, 0, 1, 0, 0, 0, 0, 0, 0, 0, 0, 0, 0, 0, 0, 1, 1, 1, 1, 1, 1, 1, 0, 0, 0, 0, 0, 0, 0, 0, 0, 0, 0, 1, 1, 1, 0, 0, 0, 1, 1, 0, 0, 0, 0, 1, 0, 0, 0, 0, 0, 0, 0, 1, 1, 1, 0, 0, 0, 1, 1, 0, 0, 0, 0, 1, 0, 0, 0, 0, 0, 0, 0, 1, 1, 1, 0, 0, 0, 1, 1, 0, 2, 0, 1, 0, 2, 0, 1, 0, 2, 1, 1, 0, 0, 1, 0, 0, 0, 0, 0, 0, 0, 0, 0, 0, 0, 0, 1, 1, 0, 0, 1, 0, 2, 0, 1, 0, 1, 0, 1, 0, 1, 0, 1, 0, 1, 0, 1, 0, 1, 0, 1, 0, 1, 1, 1, 0, 0, 0, 0, 0, 0, 0, 1, 0, 0, 0, 0, 0, 0, 0, 1, 1, 1, 0, 1, 0, 0, 0, 1, 0, 0, 0, 1, 0, 1, 0, 1, 0, 1, 0, 1, 0, 1, 0, 1, 0, 1, 1, 1, 0, 0, 0, 0, 0, 0, 0, 1, 0, 0, 0, 0, 0, 0, 1, 1, 1, 0, 1, 0, 2, 0, 1, 0, 1, 0, 0, 1, 0, 1, 0, 1, 0, 1, 0, 1, 0, 1, 0, 1, 1, 1, 0, 0, 0, 0, 0, 0, 0, 1, 1, 0, 0, 0, 0, 0, 0, 0, 1, 1, 1, 0, 1, 0, 1, 0, 1, 0, 1, 0, 1, 0, 0, 0, 0, 2, 0, 2, 2, 2, 2, 2, 0, 2, 1, 1, 1, 1, 0, 1, 1, 0, 1, 1, 0, 1, 1, 0, 0, 0, 1, 1, 1, 1, 1, 0, 1, 1, 1, 0, 1, 0, 1, 1, 0, 1, 1, 0, 0, 0, 2, 2, 2, 2, 2, 2, 2, 2, 2, 2, 2, 2, 2, 2, 2, 2, 2, 2, 2, 2, 2, 2, 2, 2, 2, 2, 2, 2, 2, 2, 2, 2, 2, 2, 2, 2, 2, 2, 2, 2, 2, 2, 2, 2, 2, 2, 2, 2, 2, 2, 2, 2, 2, 2, 2, 2, 2, 2, 2, 2, 2, 2, 2, 2, 2, 2, 2, 2, 2, 2, 2, 2, 2, 2, 2, 2, 2, 2, 2, 2, 2, 2, 2, 2, 2, 2, 2, 2, 2, 2, 2, 2, 2, 2, 2, 2, 1, 1, 1, 1, 1, 1, 1, 1, 1, 1, 1, 1, 1, 1, 1, 1, 1, 1, 1, 1, 1, 1, 1, 1, 1, 1, 1, 1, 1, 1, 1, 1, 1, 0, 0, 0, 0, 0, 0, 0, 0, 0, 0, 0, 0, 0, 0, 0, 0, 0, 0, 0, 0, 0, 0, 0, 0, 0, 0, 0, 0, 0, 0, 0, 0, 0, 0, 0, 0, 0, 0, 0, 0, 0, 0, 0, 0, 0, 0, 0, 0, 0, 0, 0, 0, 0, 0, 0, 0, 0, 0, 0, 0, 0, 0, 0, 0, 0, 0, 0, 0, 0, 0, 0, 0, 0, 0, 0, 0, 0, 0, 0, 0, 0])
_uv = me_cube_003.uv_layers.new(name='UVMap')
_uv.uv.foreach_set('vector', [0.04312, 0.5422, 0.04349, 0.6528, 0.0009143, 0.653, 0.0001659, 0.5421, 0.8794, 0.424, 0.8794, 0.5153, 0.8563, 0.5153, 0.8563, 0.424, 0.0005828, 0.09747, 0.0001659, 0.03239, 0.04268, 0.03211, 0.04312, 0.09721, 0.5976, 0.424, 0.5976, 0.5153, 0.5551, 0.5153, 0.5551, 0.424, 0.5976, 0.0001659, 0.5976, 0.07871, 0.5551, 0.07871, 0.5551, 0.0001659, 0.4281, 0.5408, 0.4276, 0.6516, 0.3624, 0.6513, 0.3624, 0.5406, 0.5976, 0.3638, 0.5976, 0.424, 0.5551, 0.424, 0.5551, 0.3638, 0.5548, 0.09821, 0.5548, 0.1554, 0.4895, 0.1554, 0.4895, 0.09821, 0.8794, 0.3638, 0.8794, 0.424, 0.8563, 0.424, 0.8563, 0.3638, 0.04317, 0.4814, 0.04312, 0.5422, 0.0001659, 0.5421, 0.0002064, 0.481, 0.04312, 0.09721, 0.04372, 0.1951, 0.001085, 0.1952, 0.0005828, 0.09747, 0.8794, 0.0001659, 0.8794, 0.07871, 0.8563, 0.07871, 0.8563, 0.0001659, 0.301, 0.7163, 0.3007, 0.6514, 0.3624, 0.6513, 0.3625, 0.7161, 0.3013, 0.09557, 0.3009, 0.0303, 0.3629, 0.02989, 0.3633, 0.09522, 0.2631, 0.09577, 0.2627, 0.03055, 0.3009, 0.0303, 0.3013, 0.09557, 0.3633, 0.09522, 0.3637, 0.1935, 0.3017, 0.1936, 0.3013, 0.09557, 0.3626, 0.48, 0.3624, 0.5406, 0.2999, 0.5407, 0.2996, 0.4798, 0.5895, 0.558, 0.6308, 0.5315, 0.6467, 0.5716, 0.6186, 0.5805, 0.04312, 0.09721, 0.04268, 0.03211, 0.08058, 0.03185, 0.08104, 0.09697, 0.6358, 0.424, 0.6358, 0.5153, 0.5976, 0.5153, 0.5976, 0.424, 0.263, 0.7165, 0.2627, 0.6516, 0.3007, 0.6514, 0.301, 0.7163, 0.3624, 0.5406, 0.3624, 0.6513, 0.3007, 0.6514, 0.2999, 0.5407, 0.5548, 0.3833, 0.5548, 0.4435, 0.4895, 0.4435, 0.4895, 0.3833, 0.5548, 0.0001659, 0.5548, 0.09821, 0.4895, 0.09821, 0.4895, 0.0001659, 0.5548, 0.4435, 0.5548, 0.5543, 0.4895, 0.5543, 0.4895, 0.4435, 0.4284, 0.4803, 0.4281, 0.5408, 0.3624, 0.5406, 0.3626, 0.48, 0.00142, 0.7181, 0.0009143, 0.653, 0.04349, 0.6528, 0.0439, 0.7178, 0.08104, 0.09697, 0.08179, 0.1949, 0.04372, 0.1951, 0.04312, 0.09721, 0.08123, 0.4833, 0.08142, 0.5424, 0.04312, 0.5422, 0.04317, 0.4814, 0.08142, 0.5424, 0.08137, 0.6526, 0.04349, 0.6528, 0.04312, 0.5422, 0.8956, 0.5404, 0.9311, 0.6067, 0.8851, 0.6207, 0.8726, 0.5725, 0.8649, 0.5803, 0.8728, 0.623, 0.8418, 0.6255, 0.8389, 0.577, 0.6503, 0.9919, 0.6037, 0.974, 0.6278, 0.941, 0.6615, 0.9493, 0.6037, 0.974, 0.5673, 0.9018, 0.6145, 0.8882, 0.6278, 0.941, 0.6909, 0.5763, 0.6943, 0.628, 0.6508, 0.6288, 0.649, 0.5824, 0.7054, 0.8829, 0.7088, 0.9407, 0.6632, 0.9368, 0.6596, 0.8837, 0.7046, 0.9988, 0.6503, 0.9919, 0.6615, 0.9493, 0.708, 0.9537, 0.2999, 0.5407, 0.3007, 0.6514, 0.2627, 0.6516, 0.2619, 0.5411, 0.2996, 0.4798, 0.2999, 0.5407, 0.2619, 0.5411, 0.2594, 0.4792, 0.3013, 0.09557, 0.3017, 0.1936, 0.2635, 0.1936, 0.2631, 0.09577, 0.2198, 0.096, 0.2194, 0.03085, 0.2627, 0.03055, 0.2631, 0.09577, 0.6791, 0.0001659, 0.6791, 0.07871, 0.6358, 0.07871, 0.6358, 0.0001659, 0.6791, 0.424, 0.6791, 0.5153, 0.6358, 0.5153, 0.6358, 0.424, 0.7057, 0.0001659, 0.7057, 0.07871, 0.6791, 0.07871, 0.6791, 0.0001659, 0.1933, 0.09615, 0.1929, 0.03103, 0.2194, 0.03085, 0.2198, 0.096, 0.1508, 0.09646, 0.1504, 0.03134, 0.1929, 0.03103, 0.1933, 0.09615, 0.7057, 0.424, 0.7057, 0.5153, 0.6791, 0.5153, 0.6791, 0.424, 0.1936, 0.7168, 0.1933, 0.652, 0.2196, 0.6518, 0.22, 0.7167, 0.7183, 0.5745, 0.722, 0.628, 0.6943, 0.628, 0.6909, 0.5763, 0.7345, 0.8831, 0.7376, 0.9412, 0.7088, 0.9407, 0.7054, 0.8829, 0.7373, 0.9998, 0.7046, 0.9988, 0.708, 0.9537, 0.7377, 0.9544, 0.2619, 0.5411, 0.2627, 0.6516, 0.2196, 0.6518, 0.2189, 0.5416, 0.2594, 0.4792, 0.2619, 0.5411, 0.2189, 0.5416, 0.2182, 0.4819, 0.2631, 0.09577, 0.2635, 0.1936, 0.2202, 0.1937, 0.2198, 0.096, 0.765, 0.5736, 0.7673, 0.6274, 0.722, 0.628, 0.7183, 0.5745, 0.7895, 0.9978, 0.7373, 0.9998, 0.7377, 0.9544, 0.7857, 0.9528, 0.7763, 0.0001659, 0.7763, 0.07871, 0.7483, 0.07871, 0.7483, 0.0001659, 0.7483, 0.0001659, 0.7483, 0.07871, 0.7057, 0.07871, 0.7057, 0.0001659, 0.7483, 0.424, 0.7483, 0.5153, 0.7057, 0.5153, 0.7057, 0.424, 0.1513, 0.7171, 0.1509, 0.6522, 0.1933, 0.652, 0.1936, 0.7168, 0.7801, 0.8821, 0.785, 0.9397, 0.7376, 0.9412, 0.7345, 0.8831, 0.2189, 0.5416, 0.2196, 0.6518, 0.1933, 0.652, 0.1927, 0.5418, 0.2182, 0.4819, 0.2189, 0.5416, 0.1927, 0.5418, 0.1907, 0.4802, 0.2198, 0.096, 0.2202, 0.1937, 0.1936, 0.1938, 0.1933, 0.09615, 0.1229, 0.09667, 0.1225, 0.03155, 0.1504, 0.03134, 0.1508, 0.09646, 0.08104, 0.09697, 0.08058, 0.03185, 0.1225, 0.03155, 0.1229, 0.09667, 0.7763, 0.424, 0.7763, 0.5153, 0.7483, 0.5153, 0.7483, 0.424, 0.1235, 0.7172, 0.1231, 0.6524, 0.1509, 0.6522, 0.1513, 0.7171, 0.7956, 0.5741, 0.7978, 0.6277, 0.7673, 0.6274, 0.765, 0.5736, 0.8098, 0.8821, 0.8144, 0.9374, 0.785, 0.9397, 0.7801, 0.8821, 0.8233, 0.9939, 0.7895, 0.9978, 0.7857, 0.9528, 0.816, 0.9496, 0.1927, 0.5418, 0.1933, 0.652, 0.1509, 0.6522, 0.1505, 0.5422, 0.1907, 0.4802, 0.1927, 0.5418, 0.1505, 0.5422, 0.1498, 0.4828, 0.1933, 0.09615, 0.1936, 0.1938, 0.1514, 0.1942, 0.1508, 0.09646, 0.8389, 0.577, 0.8418, 0.6255, 0.7978, 0.6277, 0.7956, 0.5741, 0.8739, 0.9815, 0.8233, 0.9939, 0.816, 0.9496, 0.8572, 0.9417, 0.8794, 0.3306, 0.8794, 0.3638, 0.8563, 0.3638, 0.8563, 0.3306, 0.8183, 0.0001659, 0.8183, 0.07871, 0.7763, 0.07871, 0.7763, 0.0001659, 0.8183, 0.424, 0.8183, 0.5153, 0.7763, 0.5153, 0.7763, 0.424, 0.08172, 0.7175, 0.08137, 0.6526, 0.1231, 0.6524, 0.1235, 0.7172, 0.8519, 0.8811, 0.8548, 0.9311, 0.8144, 0.9374, 0.8098, 0.8821, 0.1505, 0.5422, 0.1509, 0.6522, 0.1231, 0.6524, 0.1229, 0.5423, 0.1498, 0.4828, 0.1505, 0.5422, 0.1229, 0.5423, 0.121, 0.4809, 0.1508, 0.09646, 0.1514, 0.1942, 0.1239, 0.1945, 0.1229, 0.09667, 0.8563, 0.424, 0.8563, 0.5153, 0.8183, 0.5153, 0.8183, 0.424, 0.22, 0.7167, 0.2196, 0.6518, 0.2627, 0.6516, 0.263, 0.7165, 0.8563, 0.0001659, 0.8563, 0.07871, 0.8183, 0.07871, 0.8183, 0.0001659, 0.0439, 0.7178, 0.04349, 0.6528, 0.08137, 0.6526, 0.08172, 0.7175, 0.9342, 0.8907, 0.9142, 0.9543, 0.8847, 0.9324, 0.8937, 0.8833, 0.8818, 0.8822, 0.8769, 0.9259, 0.8548, 0.9311, 0.8519, 0.8811, 0.6555, 0.8452, 0.6596, 0.8837, 0.6271, 0.8857, 0.6216, 0.8482, 0.1229, 0.5423, 0.1231, 0.6524, 0.08137, 0.6526, 0.08142, 0.5424, 0.121, 0.4809, 0.1229, 0.5423, 0.08142, 0.5424, 0.08123, 0.4833, 0.1229, 0.09667, 0.1239, 0.1945, 0.08179, 0.1949, 0.08104, 0.09697, 0.6957, 0.6997, 0.6965, 0.7403, 0.6965, 0.7403, 0.6957, 0.6998, 0.9402, 0.8522, 0.9342, 0.8907, 0.8937, 0.8833, 0.8967, 0.8477, 0.1524, 0.4467, 0.1498, 0.4828, 0.121, 0.4809, 0.1239, 0.4453, 0.6596, 0.8837, 0.6555, 0.8452, 0.6691, 0.8541, 0.6686, 0.8725, 0.2182, 0.4819, 0.221, 0.4453, 0.2211, 0.4454, 0.2182, 0.4818, 0.8073, 0.844, 0.8098, 0.8821, 0.7801, 0.8821, 0.7771, 0.8431, 0.221, 0.4453, 0.2182, 0.4819, 0.1907, 0.4802, 0.1937, 0.4438, 0.7999, 0.6697, 0.7979, 0.6277, 0.8111, 0.6381, 0.8107, 0.6566, 0.1907, 0.4802, 0.1498, 0.4828, 0.1499, 0.4828, 0.1906, 0.4801, 0.7314, 0.8437, 0.7345, 0.8831, 0.7054, 0.8829, 0.7017, 0.8434, 0.3004, 0.4456, 0.2996, 0.4798, 0.2594, 0.4792, 0.2623, 0.4435, 0.8098, 0.8821, 0.8073, 0.844, 0.8202, 0.8535, 0.8191, 0.8711, 0.6518, 0.8159, 0.6555, 0.8452, 0.6216, 0.8482, 0.6182, 0.8175, 0.5673, 0.9018, 0.5597, 0.8574, 0.6079, 0.8502, 0.6145, 0.8882, 0.08365, 0.4478, 0.08123, 0.4833, 0.04317, 0.4814, 0.04389, 0.4474, 0.5548, 0.3501, 0.5548, 0.3833, 0.4895, 0.3833, 0.4895, 0.3501, 0.6596, 0.8837, 0.6632, 0.9368, 0.6359, 0.933, 0.6271, 0.8857, 0.3629, 0.4464, 0.3626, 0.48, 0.2996, 0.4798, 0.3004, 0.4456, 0.04389, 0.4474, 0.04317, 0.4814, 0.0002064, 0.481, 0.0007552, 0.4472, 0.5976, 0.3306, 0.5976, 0.3638, 0.5551, 0.3638, 0.5551, 0.3306, 0.4286, 0.4469, 0.4284, 0.4803, 0.3626, 0.48, 0.3629, 0.4464, 0.8794, 0.3034, 0.8794, 0.3306, 0.8563, 0.3306, 0.8563, 0.3034, 0.8794, 0.2363, 0.8794, 0.263, 0.8563, 0.263, 0.8563, 0.2363, 0.4288, 0.4195, 0.4286, 0.4469, 0.3629, 0.4464, 0.3631, 0.419, 0.5976, 0.3034, 0.5976, 0.3306, 0.5551, 0.3306, 0.5551, 0.3034, 0.04397, 0.3797, 0.04394, 0.4204, 0.001072, 0.4201, 0.001264, 0.3797, 0.3634, 0.3784, 0.3631, 0.419, 0.3009, 0.4182, 0.3013, 0.3779, 0.5548, 0.2825, 0.5548, 0.3229, 0.4895, 0.3229, 0.4895, 0.2825, 0.0821, 0.3796, 0.08233, 0.4203, 0.04394, 0.4204, 0.04397, 0.3797, 0.5597, 0.8574, 0.5566, 0.8223, 0.6043, 0.8185, 0.6079, 0.8502, 0.65, 0.7406, 0.6505, 0.7698, 0.616, 0.7701, 0.6158, 0.7392, 0.151, 0.2907, 0.1532, 0.2527, 0.1533, 0.2528, 0.1511, 0.2906, 0.3013, 0.3779, 0.3009, 0.4182, 0.2626, 0.4174, 0.2632, 0.3775, 0.7269, 0.7695, 0.7282, 0.8149, 0.6997, 0.8146, 0.6979, 0.7688, 0.2632, 0.3775, 0.2626, 0.4174, 0.2198, 0.4179, 0.2206, 0.3774, 0.6555, 0.8452, 0.7017, 0.8434, 0.692, 0.8552, 0.6691, 0.8541, 0.2206, 0.3774, 0.2198, 0.4179, 0.1929, 0.4172, 0.195, 0.3769, 0.8043, 0.7706, 0.8051, 0.816, 0.7755, 0.8151, 0.7734, 0.77, 0.1524, 0.4467, 0.1937, 0.4438, 0.1936, 0.4438, 0.1525, 0.4468, 0.8051, 0.816, 0.8043, 0.7706, 0.8044, 0.7707, 0.8051, 0.8159, 0.1527, 0.3798, 0.1507, 0.4201, 0.1236, 0.4196, 0.1243, 0.3792, 0.9453, 0.7701, 0.9432, 0.8197, 0.8982, 0.817, 0.8988, 0.7698, 0.1243, 0.3792, 0.1236, 0.4196, 0.08233, 0.4203, 0.0821, 0.3796, 0.8847, 0.8167, 0.8837, 0.847, 0.8513, 0.8445, 0.8511, 0.8155, 0.124, 0.3528, 0.1243, 0.3792, 0.0821, 0.3796, 0.082, 0.3529, 0.9453, 0.7367, 0.9453, 0.7701, 0.8988, 0.7698, 0.898, 0.7381, 0.1517, 0.3527, 0.1527, 0.3798, 0.1243, 0.3792, 0.124, 0.3528, 0.849, 0.74, 0.8508, 0.77, 0.8043, 0.7706, 0.8032, 0.7414, 0.1943, 0.3511, 0.195, 0.3769, 0.1527, 0.3798, 0.1517, 0.3527, 0.8032, 0.7414, 0.8043, 0.7706, 0.7734, 0.77, 0.7718, 0.7412, 0.2205, 0.3509, 0.2206, 0.3774, 0.195, 0.3769, 0.1943, 0.3511, 0.7718, 0.7412, 0.7734, 0.77, 0.7269, 0.7695, 0.7258, 0.7411, 0.2634, 0.351, 0.2632, 0.3775, 0.2206, 0.3774, 0.2205, 0.3509, 0.7258, 0.7411, 0.7269, 0.7695, 0.6979, 0.7688, 0.6965, 0.7403, 0.3015, 0.3512, 0.3013, 0.3779, 0.2632, 0.3775, 0.2634, 0.351, 0.6965, 0.7403, 0.6979, 0.7688, 0.6505, 0.7698, 0.65, 0.7406, 0.6505, 0.6995, 0.65, 0.7406, 0.6158, 0.7392, 0.6167, 0.6989, 0.5551, 0.7711, 0.5556, 0.7378, 0.6019, 0.739, 0.6021, 0.7705, 0.082, 0.3529, 0.0821, 0.3796, 0.04397, 0.3797, 0.04395, 0.3529, 0.5548, 0.2558, 0.5548, 0.2825, 0.4895, 0.2825, 0.4895, 0.2558, 0.3635, 0.3515, 0.3634, 0.3784, 0.3013, 0.3779, 0.3015, 0.3512, 0.04395, 0.3529, 0.04397, 0.3797, 0.001264, 0.3797, 0.001275, 0.3529, 0.5976, 0.2363, 0.5976, 0.263, 0.5551, 0.263, 0.5551, 0.2363, 0.4291, 0.3518, 0.429, 0.3787, 0.3634, 0.3784, 0.3635, 0.3515, 0.5548, 0.2213, 0.5548, 0.2558, 0.4895, 0.2558, 0.4895, 0.2213, 0.6505, 0.7698, 0.6518, 0.8159, 0.6182, 0.8175, 0.616, 0.7701, 0.5976, 0.2018, 0.5976, 0.2363, 0.5551, 0.2363, 0.5551, 0.2018, 0.8794, 0.173, 0.8794, 0.2018, 0.8563, 0.2018, 0.8563, 0.173, 0.8794, 0.2018, 0.8794, 0.2363, 0.8563, 0.2363, 0.8563, 0.2018, 0.04391, 0.3184, 0.04395, 0.3529, 0.001275, 0.3529, 0.001229, 0.3185, 0.3637, 0.3169, 0.3635, 0.3515, 0.3015, 0.3512, 0.3016, 0.3167, 0.4292, 0.3171, 0.4291, 0.3518, 0.3635, 0.3515, 0.3637, 0.3169, 0.08192, 0.3184, 0.082, 0.3529, 0.04395, 0.3529, 0.04391, 0.3184, 0.5556, 0.7378, 0.558, 0.6954, 0.6031, 0.6984, 0.6019, 0.739, 0.8817, 0.6973, 0.8839, 0.7387, 0.849, 0.74, 0.8474, 0.6983, 0.65, 0.7406, 0.6505, 0.6995, 0.6505, 0.6996, 0.65, 0.7406, 0.3016, 0.3167, 0.3015, 0.3512, 0.2634, 0.351, 0.2634, 0.3167, 0.7252, 0.7002, 0.7258, 0.7411, 0.6965, 0.7403, 0.6957, 0.6997, 0.2634, 0.3167, 0.2634, 0.351, 0.2205, 0.3509, 0.2201, 0.3167, 0.2623, 0.4435, 0.2594, 0.4792, 0.2594, 0.4792, 0.2623, 0.4435, 0.2201, 0.3167, 0.2205, 0.3509, 0.1943, 0.3511, 0.1938, 0.317, 0.8021, 0.7005, 0.8032, 0.7414, 0.7718, 0.7412, 0.771, 0.7001, 0.1938, 0.317, 0.1943, 0.3511, 0.1517, 0.3527, 0.1515, 0.3184, 0.1507, 0.4201, 0.1527, 0.3798, 0.1528, 0.3798, 0.1508, 0.4201, 0.1515, 0.3184, 0.1517, 0.3527, 0.124, 0.3528, 0.1238, 0.3185, 0.6503, 0.6693, 0.6505, 0.6995, 0.6167, 0.6989, 0.6179, 0.667, 0.1238, 0.3185, 0.124, 0.3528, 0.082, 0.3529, 0.08192, 0.3184, 0.8839, 0.7387, 0.8849, 0.7699, 0.8508, 0.77, 0.849, 0.74, 0.1237, 0.2899, 0.1238, 0.3185, 0.08192, 0.3184, 0.08192, 0.2896, 0.9401, 0.6555, 0.9436, 0.6926, 0.8958, 0.6963, 0.8921, 0.6624, 0.151, 0.2907, 0.1515, 0.3184, 0.1238, 0.3185, 0.1237, 0.2899, 0.8448, 0.667, 0.8474, 0.6983, 0.8021, 0.7005, 0.7998, 0.6698, 0.1925, 0.2878, 0.1938, 0.317, 0.1515, 0.3184, 0.151, 0.2907, 0.7998, 0.6698, 0.8021, 0.7005, 0.771, 0.7001, 0.7692, 0.6695, 0.2198, 0.2882, 0.2201, 0.3167, 0.1938, 0.317, 0.1925, 0.2878, 0.7692, 0.6695, 0.771, 0.7001, 0.7252, 0.7002, 0.7235, 0.6696, 0.2634, 0.288, 0.2634, 0.3167, 0.2201, 0.3167, 0.2198, 0.2882, 0.7235, 0.6696, 0.7252, 0.7002, 0.6957, 0.6997, 0.6946, 0.6688, 0.3016, 0.288, 0.3016, 0.3167, 0.2634, 0.3167, 0.2634, 0.288, 0.6946, 0.6688, 0.6957, 0.6997, 0.6505, 0.6995, 0.6503, 0.6693, 0.6508, 0.6288, 0.6503, 0.6693, 0.6179, 0.667, 0.6207, 0.6278, 0.558, 0.6954, 0.5615, 0.6611, 0.6049, 0.6661, 0.6031, 0.6984, 0.08192, 0.2896, 0.08192, 0.3184, 0.04391, 0.3184, 0.04389, 0.2896, 0.5548, 0.1925, 0.5548, 0.2213, 0.4895, 0.2213, 0.4895, 0.1925, 0.3637, 0.2881, 0.3637, 0.3169, 0.3016, 0.3167, 0.3016, 0.288, 0.04389, 0.2896, 0.04391, 0.3184, 0.001229, 0.3185, 0.001189, 0.2896, 0.5976, 0.173, 0.5976, 0.2018, 0.5551, 0.2018, 0.5551, 0.173, 0.4293, 0.2882, 0.4292, 0.3171, 0.3637, 0.3169, 0.3637, 0.2881, 0.5548, 0.1554, 0.5548, 0.1925, 0.4895, 0.1925, 0.4895, 0.1554, 0.9436, 0.6926, 0.9453, 0.7367, 0.898, 0.7381, 0.8958, 0.6963, 0.5976, 0.1359, 0.5976, 0.173, 0.5551, 0.173, 0.5551, 0.1359, 0.8794, 0.1359, 0.8794, 0.173, 0.8563, 0.173, 0.8563, 0.1359, 0.04388, 0.2523, 0.04389, 0.2896, 0.001189, 0.2896, 0.001164, 0.2524, 0.3638, 0.2508, 0.3637, 0.2881, 0.3016, 0.288, 0.3017, 0.2508, 0.4293, 0.2508, 0.4293, 0.2882, 0.3637, 0.2881, 0.3638, 0.2508, 0.08202, 0.2523, 0.08192, 0.2896, 0.04389, 0.2896, 0.04388, 0.2523, 0.5615, 0.6611, 0.5688, 0.6182, 0.6089, 0.6265, 0.6049, 0.6661, 0.8728, 0.623, 0.8785, 0.6641, 0.8448, 0.667, 0.8418, 0.6255, 0.849, 0.74, 0.8032, 0.7414, 0.8032, 0.7414, 0.849, 0.74, 0.3017, 0.2508, 0.3016, 0.288, 0.2634, 0.288, 0.2635, 0.2507, 0.722, 0.628, 0.7235, 0.6696, 0.6946, 0.6688, 0.6943, 0.628, 0.2635, 0.2507, 0.2634, 0.288, 0.2198, 0.2882, 0.2206, 0.2505, 0.7258, 0.741, 0.7252, 0.7002, 0.7384, 0.7111, 0.7376, 0.7285, 0.2206, 0.2505, 0.2198, 0.2882, 0.1925, 0.2878, 0.1944, 0.2497, 0.7978, 0.6277, 0.7998, 0.6698, 0.7692, 0.6695, 0.7673, 0.6274, 0.1944, 0.2497, 0.1925, 0.2878, 0.1924, 0.2878, 0.1944, 0.2497, 0.6946, 0.6688, 0.6503, 0.6693, 0.6504, 0.6693, 0.6946, 0.6688, 0.1532, 0.2527, 0.151, 0.2907, 0.1237, 0.2899, 0.1245, 0.2522, 0.1245, 0.2522, 0.1237, 0.2899, 0.08192, 0.2896, 0.08202, 0.2523, 0.8785, 0.6641, 0.8817, 0.6973, 0.8474, 0.6983, 0.8448, 0.667, 0.1239, 0.1945, 0.1245, 0.2522, 0.08202, 0.2523, 0.08179, 0.1949, 0.649, 0.5824, 0.6508, 0.6288, 0.6207, 0.6278, 0.6261, 0.5872, 0.1514, 0.1942, 0.1532, 0.2527, 0.1245, 0.2522, 0.1239, 0.1945, 0.7996, 0.5169, 0.8509, 0.5236, 0.8404, 0.5649, 0.7962, 0.5612, 0.1936, 0.1938, 0.1944, 0.2497, 0.1532, 0.2527, 0.1514, 0.1942, 0.7657, 0.5157, 0.7996, 0.5169, 0.7962, 0.5612, 0.765, 0.5604, 0.2202, 0.1937, 0.2206, 0.2505, 0.1944, 0.2497, 0.1936, 0.1938, 0.7146, 0.5171, 0.7657, 0.5157, 0.765, 0.5604, 0.7178, 0.5616, 0.2635, 0.1936, 0.2635, 0.2507, 0.2206, 0.2505, 0.2202, 0.1937, 0.683, 0.5202, 0.7146, 0.5171, 0.7178, 0.5616, 0.6894, 0.5642, 0.3017, 0.1936, 0.3017, 0.2508, 0.2635, 0.2507, 0.2635, 0.1936, 0.6308, 0.5315, 0.683, 0.5202, 0.6894, 0.5642, 0.6467, 0.5716, 0.8509, 0.5236, 0.8956, 0.5404, 0.8726, 0.5725, 0.8404, 0.5649, 0.5688, 0.6182, 0.5895, 0.558, 0.6186, 0.5805, 0.6089, 0.6265, 0.08179, 0.1949, 0.08202, 0.2523, 0.04388, 0.2523, 0.04372, 0.1951, 0.4292, 0.1934, 0.4293, 0.2508, 0.3638, 0.2508, 0.3637, 0.1935, 0.3637, 0.1935, 0.3638, 0.2508, 0.3017, 0.2508, 0.3017, 0.1936, 0.04372, 0.1951, 0.04388, 0.2523, 0.001164, 0.2524, 0.001085, 0.1952, 0.8794, 0.07871, 0.8794, 0.1359, 0.8563, 0.1359, 0.8563, 0.07871, 0.6358, 0.0001659, 0.6358, 0.07871, 0.5976, 0.07871, 0.5976, 0.0001659, 0.5976, 0.07871, 0.5976, 0.1359, 0.5551, 0.1359, 0.5551, 0.07871, 0.9311, 0.6067, 0.9401, 0.6555, 0.8921, 0.6624, 0.8851, 0.6207, 0.8837, 0.847, 0.8818, 0.8822, 0.8519, 0.8811, 0.8513, 0.8445, 0.429, 0.3787, 0.4288, 0.4195, 0.3631, 0.419, 0.3634, 0.3784, 0.5976, 0.263, 0.5976, 0.3034, 0.5551, 0.3034, 0.5551, 0.263, 0.8794, 0.263, 0.8794, 0.3034, 0.8563, 0.3034, 0.8563, 0.263, 0.04394, 0.4204, 0.04389, 0.4474, 0.0007552, 0.4472, 0.001072, 0.4201, 0.3631, 0.419, 0.3629, 0.4464, 0.3004, 0.4456, 0.3009, 0.4182, 0.5548, 0.3229, 0.5548, 0.3501, 0.4895, 0.3501, 0.4895, 0.3229, 0.08233, 0.4203, 0.08365, 0.4478, 0.04389, 0.4474, 0.04394, 0.4204, 0.5566, 0.8223, 0.5551, 0.7711, 0.6021, 0.7705, 0.6043, 0.8185, 0.8849, 0.7699, 0.8847, 0.8167, 0.8511, 0.8155, 0.8508, 0.77, 0.6997, 0.8146, 0.7017, 0.8434, 0.6555, 0.8452, 0.6518, 0.8159, 0.3009, 0.4182, 0.3004, 0.4456, 0.2623, 0.4435, 0.2626, 0.4174, 0.7282, 0.8149, 0.7314, 0.8437, 0.7017, 0.8434, 0.6997, 0.8146, 0.2626, 0.4174, 0.2623, 0.4435, 0.221, 0.4453, 0.2198, 0.4179, 0.7755, 0.8151, 0.7771, 0.8431, 0.7314, 0.8437, 0.7282, 0.8149, 0.2198, 0.4179, 0.221, 0.4453, 0.1937, 0.4438, 0.1929, 0.4172, 0.8051, 0.816, 0.8073, 0.844, 0.7771, 0.8431, 0.7755, 0.8151, 0.1929, 0.4172, 0.1937, 0.4438, 0.1524, 0.4467, 0.1507, 0.4201, 0.8511, 0.8155, 0.8513, 0.8445, 0.8073, 0.844, 0.8051, 0.816, 0.1507, 0.4201, 0.1524, 0.4467, 0.1239, 0.4453, 0.1236, 0.4196, 0.9432, 0.8197, 0.9402, 0.8522, 0.8967, 0.8477, 0.8982, 0.817, 0.1236, 0.4196, 0.1239, 0.4453, 0.08365, 0.4478, 0.08233, 0.4203, 0.1238, 0.4454, 0.1209, 0.4809, 0.08127, 0.4832, 0.08371, 0.4478, 0.1936, 0.4438, 0.1906, 0.4801, 0.1499, 0.4828, 0.1525, 0.4468, 0.2623, 0.4435, 0.2594, 0.4792, 0.2182, 0.4818, 0.2211, 0.4454, 0.7235, 0.6696, 0.722, 0.628, 0.7345, 0.6375, 0.733, 0.6581, 0.1949, 0.377, 0.1928, 0.4171, 0.1508, 0.4201, 0.1528, 0.3798, 0.6508, 0.6288, 0.6942, 0.6281, 0.6833, 0.6401, 0.6629, 0.6391, 0.6518, 0.8159, 0.6506, 0.7699, 0.6641, 0.7812, 0.6632, 0.8026, 0.849, 0.74, 0.8032, 0.7414, 0.8145, 0.7285, 0.8352, 0.7292, 0.7755, 0.8151, 0.7282, 0.8149, 0.7379, 0.8029, 0.7627, 0.8051, 0.7692, 0.6695, 0.7235, 0.6696, 0.733, 0.6581, 0.7565, 0.6598, 0.1944, 0.2497, 0.1924, 0.2878, 0.1511, 0.2906, 0.1533, 0.2528, 0.8511, 0.8155, 0.8051, 0.8159, 0.8165, 0.803, 0.838, 0.804, 0.7998, 0.6698, 0.7978, 0.6277, 0.7979, 0.6277, 0.7999, 0.6697, 0.8508, 0.77, 0.8511, 0.8155, 0.8511, 0.8155, 0.8508, 0.77, 0.8021, 0.7005, 0.8474, 0.6983, 0.8474, 0.6984, 0.8021, 0.7006, 0.6505, 0.7698, 0.6979, 0.7688, 0.6979, 0.7688, 0.6506, 0.7699, 0.1937, 0.4438, 0.1907, 0.4802, 0.1906, 0.4801, 0.1936, 0.4438, 0.7258, 0.7411, 0.7252, 0.7002, 0.7252, 0.7002, 0.7258, 0.741, 0.8418, 0.6255, 0.8448, 0.667, 0.8447, 0.6669, 0.8417, 0.6256, 0.1929, 0.4172, 0.1507, 0.4201, 0.1508, 0.4201, 0.1928, 0.4171, 0.6508, 0.6288, 0.6943, 0.628, 0.6942, 0.6281, 0.6508, 0.6288, 0.6965, 0.7403, 0.65, 0.7406, 0.65, 0.7406, 0.6965, 0.7403, 0.08365, 0.4478, 0.1239, 0.4453, 0.1238, 0.4454, 0.08371, 0.4478, 0.8511, 0.8155, 0.8051, 0.816, 0.8051, 0.8159, 0.8511, 0.8155, 0.6518, 0.8159, 0.6505, 0.7698, 0.6506, 0.7699, 0.6518, 0.8159, 0.2594, 0.4792, 0.2182, 0.4819, 0.2182, 0.4818, 0.2594, 0.4792, 0.1498, 0.4828, 0.1524, 0.4467, 0.1525, 0.4468, 0.1499, 0.4828, 0.1925, 0.2878, 0.151, 0.2907, 0.1511, 0.2906, 0.1924, 0.2878, 0.771, 0.7001, 0.7718, 0.7412, 0.7717, 0.7411, 0.7709, 0.7002, 0.7252, 0.7002, 0.771, 0.7001, 0.7709, 0.7002, 0.7252, 0.7002, 0.8448, 0.667, 0.7998, 0.6698, 0.7999, 0.6697, 0.8447, 0.6669, 0.6503, 0.6693, 0.6508, 0.6288, 0.6508, 0.6288, 0.6504, 0.6693, 0.6979, 0.7688, 0.6997, 0.8146, 0.6997, 0.8146, 0.6979, 0.7688, 0.1239, 0.4453, 0.121, 0.4809, 0.1209, 0.4809, 0.1238, 0.4454, 0.8032, 0.7414, 0.8021, 0.7005, 0.8021, 0.7006, 0.8032, 0.7414, 0.8043, 0.7706, 0.8508, 0.77, 0.8508, 0.77, 0.8044, 0.7707, 0.7718, 0.7412, 0.7258, 0.7411, 0.7258, 0.741, 0.7717, 0.7411, 0.1527, 0.3798, 0.195, 0.3769, 0.1949, 0.377, 0.1528, 0.3798, 0.6943, 0.628, 0.6946, 0.6688, 0.6946, 0.6688, 0.6942, 0.6281, 0.08123, 0.4833, 0.08365, 0.4478, 0.08371, 0.4478, 0.08127, 0.4832, 0.8474, 0.6983, 0.849, 0.74, 0.849, 0.74, 0.8474, 0.6984, 0.7978, 0.6277, 0.8418, 0.6255, 0.8417, 0.6256, 0.7979, 0.6277, 0.221, 0.4453, 0.2623, 0.4435, 0.2623, 0.4435, 0.2211, 0.4454, 0.6505, 0.6995, 0.6957, 0.6997, 0.6957, 0.6998, 0.6505, 0.6996, 0.6997, 0.8146, 0.6518, 0.8159, 0.6518, 0.8159, 0.6997, 0.8146, 0.195, 0.3769, 0.1929, 0.4172, 0.1928, 0.4171, 0.1949, 0.377, 0.1532, 0.2527, 0.1944, 0.2497, 0.1944, 0.2497, 0.1533, 0.2528, 0.121, 0.4809, 0.08123, 0.4833, 0.08127, 0.4832, 0.1209, 0.4809, 0.8513, 0.8445, 0.8519, 0.8811, 0.8402, 0.8725, 0.8418, 0.8552, 0.7771, 0.8431, 0.7801, 0.8821, 0.767, 0.873, 0.7673, 0.8546, 0.7017, 0.8434, 0.7054, 0.8829, 0.692, 0.8738, 0.692, 0.8552, 0.7734, 0.77, 0.7755, 0.8151, 0.7627, 0.8051, 0.7636, 0.7817, 0.7673, 0.6274, 0.7692, 0.6695, 0.7565, 0.6598, 0.7578, 0.639, 0.6979, 0.7688, 0.6997, 0.8146, 0.6862, 0.8034, 0.6863, 0.782, 0.8508, 0.77, 0.8511, 0.8155, 0.838, 0.804, 0.8392, 0.7831, 0.6957, 0.6998, 0.6965, 0.7403, 0.6832, 0.729, 0.684, 0.712, 0.7709, 0.7002, 0.7717, 0.7411, 0.7584, 0.7301, 0.7591, 0.7127, 0.8474, 0.6984, 0.849, 0.74, 0.8352, 0.7292, 0.8361, 0.7114, 0.6942, 0.6281, 0.6946, 0.6688, 0.682, 0.6579, 0.6833, 0.6401, 0.8417, 0.6256, 0.8447, 0.6669, 0.8312, 0.6566, 0.8314, 0.6382, 0.76, 0.7848, 0.7591, 0.8009, 0.7417, 0.7996, 0.743, 0.7834, 0.6505, 0.6996, 0.6957, 0.6998, 0.684, 0.712, 0.6635, 0.7105, 0.6997, 0.8146, 0.6518, 0.8159, 0.6632, 0.8026, 0.6862, 0.8034, 0.8032, 0.7414, 0.8021, 0.7006, 0.8156, 0.7115, 0.8145, 0.7285, 0.6506, 0.7699, 0.6979, 0.7688, 0.6863, 0.782, 0.6641, 0.7812, 0.7054, 0.8829, 0.6596, 0.8837, 0.6686, 0.8725, 0.692, 0.8738, 0.7541, 0.6422, 0.7531, 0.6561, 0.7367, 0.6549, 0.7377, 0.6411, 0.6946, 0.6688, 0.6504, 0.6693, 0.6614, 0.6573, 0.682, 0.6579, 0.8051, 0.8159, 0.8044, 0.7707, 0.8176, 0.7821, 0.8165, 0.803, 0.7979, 0.6277, 0.8417, 0.6256, 0.8314, 0.6382, 0.8111, 0.6381, 0.8021, 0.7006, 0.8474, 0.6984, 0.8361, 0.7114, 0.8156, 0.7115, 0.764, 0.8575, 0.7636, 0.8692, 0.7474, 0.8683, 0.7482, 0.8566, 0.6965, 0.7403, 0.65, 0.7406, 0.6617, 0.7281, 0.6832, 0.729, 0.7345, 0.8831, 0.7314, 0.8437, 0.7449, 0.853, 0.7439, 0.8715, 0.7252, 0.7002, 0.7709, 0.7002, 0.7591, 0.7127, 0.7384, 0.7111, 0.6802, 0.643, 0.6793, 0.6549, 0.6648, 0.6543, 0.6657, 0.6422, 0.8044, 0.7707, 0.8508, 0.77, 0.8392, 0.7831, 0.8176, 0.7821, 0.7801, 0.8821, 0.7345, 0.8831, 0.7439, 0.8715, 0.767, 0.873, 0.7314, 0.8437, 0.7771, 0.8431, 0.7673, 0.8546, 0.7449, 0.853, 0.6809, 0.7147, 0.6803, 0.7258, 0.6653, 0.725, 0.6663, 0.7137, 0.8283, 0.6412, 0.8281, 0.6535, 0.8138, 0.6535, 0.8141, 0.6411, 0.756, 0.7154, 0.7554, 0.7267, 0.7408, 0.7258, 0.7414, 0.7146, 0.6887, 0.8582, 0.6885, 0.87, 0.672, 0.8693, 0.6725, 0.8576, 0.8519, 0.8811, 0.8098, 0.8821, 0.8191, 0.8711, 0.8402, 0.8725, 0.6831, 0.785, 0.6828, 0.7998, 0.6666, 0.7993, 0.6673, 0.7845, 0.8447, 0.6669, 0.7999, 0.6697, 0.8107, 0.6566, 0.8312, 0.6566, 0.8327, 0.7146, 0.8321, 0.726, 0.8177, 0.7255, 0.8184, 0.7144, 0.7269, 0.7695, 0.7734, 0.77, 0.7636, 0.7817, 0.7396, 0.7795, 0.6504, 0.6693, 0.6508, 0.6288, 0.6629, 0.6391, 0.6614, 0.6573, 0.7717, 0.7411, 0.7258, 0.741, 0.7376, 0.7285, 0.7584, 0.7301, 0.8358, 0.7862, 0.8349, 0.8007, 0.8198, 0.7999, 0.8207, 0.7855, 0.8073, 0.844, 0.8513, 0.8445, 0.8418, 0.8552, 0.8202, 0.8535, 0.722, 0.628, 0.7673, 0.6274, 0.7578, 0.639, 0.7345, 0.6375, 0.65, 0.7406, 0.6505, 0.6996, 0.6635, 0.7105, 0.6617, 0.7281, 0.7282, 0.8149, 0.7269, 0.7695, 0.7396, 0.7795, 0.7379, 0.8029, 0.8402, 0.8725, 0.8191, 0.8711, 0.8225, 0.8681, 0.8373, 0.8691, 0.767, 0.873, 0.7439, 0.8715, 0.7474, 0.8683, 0.7636, 0.8692, 0.692, 0.8738, 0.6686, 0.8725, 0.672, 0.8693, 0.6885, 0.87, 0.7627, 0.8051, 0.7379, 0.8029, 0.7417, 0.7996, 0.7591, 0.8009, 0.7379, 0.8029, 0.7396, 0.7795, 0.743, 0.7834, 0.7417, 0.7996, 0.7591, 0.8009, 0.76, 0.7848, 0.7636, 0.7817, 0.7627, 0.8051, 0.76, 0.7848, 0.743, 0.7834, 0.7396, 0.7795, 0.7636, 0.7817, 0.7565, 0.6598, 0.733, 0.6581, 0.7367, 0.6549, 0.7531, 0.6561, 0.733, 0.6581, 0.7345, 0.6375, 0.7377, 0.6411, 0.7367, 0.6549, 0.7531, 0.6561, 0.7541, 0.6422, 0.7578, 0.639, 0.7565, 0.6598, 0.7541, 0.6422, 0.7377, 0.6411, 0.7345, 0.6375, 0.7578, 0.639, 0.6686, 0.8725, 0.6691, 0.8541, 0.6725, 0.8576, 0.672, 0.8693, 0.6885, 0.87, 0.6887, 0.8582, 0.692, 0.8552, 0.692, 0.8738, 0.7439, 0.8715, 0.7449, 0.853, 0.7482, 0.8566, 0.7474, 0.8683, 0.7636, 0.8692, 0.764, 0.8575, 0.7673, 0.8546, 0.767, 0.873, 0.8191, 0.8711, 0.8202, 0.8535, 0.8233, 0.8569, 0.8225, 0.8681, 0.8373, 0.8691, 0.8383, 0.8582, 0.8418, 0.8552, 0.8402, 0.8725, 0.6887, 0.8582, 0.6725, 0.8576, 0.6691, 0.8541, 0.692, 0.8552, 0.764, 0.8575, 0.7482, 0.8566, 0.7449, 0.853, 0.7673, 0.8546, 0.8383, 0.8582, 0.8233, 0.8569, 0.8202, 0.8535, 0.8418, 0.8552, 0.6862, 0.8034, 0.6632, 0.8026, 0.6666, 0.7993, 0.6828, 0.7998, 0.838, 0.804, 0.8165, 0.803, 0.8198, 0.7999, 0.8349, 0.8007, 0.6632, 0.8026, 0.6641, 0.7812, 0.6673, 0.7845, 0.6666, 0.7993, 0.6828, 0.7998, 0.6831, 0.785, 0.6863, 0.782, 0.6862, 0.8034, 0.8165, 0.803, 0.8176, 0.7821, 0.8207, 0.7855, 0.8198, 0.7999, 0.8349, 0.8007, 0.8358, 0.7862, 0.8392, 0.7831, 0.838, 0.804, 0.8358, 0.7862, 0.8207, 0.7855, 0.8176, 0.7821, 0.8392, 0.7831, 0.6831, 0.785, 0.6673, 0.7845, 0.6641, 0.7812, 0.6863, 0.782, 0.6832, 0.729, 0.6617, 0.7281, 0.6653, 0.725, 0.6803, 0.7258, 0.7584, 0.7301, 0.7376, 0.7285, 0.7408, 0.7258, 0.7554, 0.7267, 0.8352, 0.7292, 0.8145, 0.7285, 0.8177, 0.7255, 0.8321, 0.726, 0.6617, 0.7281, 0.6635, 0.7105, 0.6663, 0.7137, 0.6653, 0.725, 0.6803, 0.7258, 0.6809, 0.7147, 0.684, 0.712, 0.6832, 0.729, 0.7376, 0.7285, 0.7384, 0.7111, 0.7414, 0.7146, 0.7408, 0.7258, 0.7554, 0.7267, 0.756, 0.7154, 0.7591, 0.7127, 0.7584, 0.7301, 0.8145, 0.7285, 0.8156, 0.7115, 0.8184, 0.7144, 0.8177, 0.7255, 0.8321, 0.726, 0.8327, 0.7146, 0.8361, 0.7114, 0.8352, 0.7292, 0.8327, 0.7146, 0.8184, 0.7144, 0.8156, 0.7115, 0.8361, 0.7114, 0.756, 0.7154, 0.7414, 0.7146, 0.7384, 0.7111, 0.7591, 0.7127, 0.6809, 0.7147, 0.6663, 0.7137, 0.6635, 0.7105, 0.684, 0.712, 0.682, 0.6579, 0.6614, 0.6573, 0.6648, 0.6543, 0.6793, 0.6549, 0.8312, 0.6566, 0.8107, 0.6566, 0.8138, 0.6535, 0.8281, 0.6535, 0.6614, 0.6573, 0.6629, 0.6391, 0.6657, 0.6422, 0.6648, 0.6543, 0.6793, 0.6549, 0.6802, 0.643, 0.6833, 0.6401, 0.682, 0.6579, 0.8107, 0.6566, 0.8111, 0.6381, 0.8141, 0.6411, 0.8138, 0.6535, 0.8281, 0.6535, 0.8283, 0.6412, 0.8314, 0.6382, 0.8312, 0.6566, 0.8283, 0.6412, 0.8141, 0.6411, 0.8111, 0.6381, 0.8314, 0.6382, 0.6802, 0.643, 0.6657, 0.6422, 0.6629, 0.6391, 0.6833, 0.6401, 0.8383, 0.8582, 0.8373, 0.8691, 0.8225, 0.8681, 0.8233, 0.8569, 0.6615, 0.9493, 0.6278, 0.941, 0.6359, 0.933, 0.6632, 0.9368, 0.649, 0.5824, 0.6261, 0.5872, 0.6186, 0.5805, 0.6467, 0.5716, 0.6089, 0.6265, 0.6186, 0.5805, 0.6261, 0.5872, 0.6207, 0.6278, 0.8728, 0.623, 0.8649, 0.5803, 0.8726, 0.5725, 0.8851, 0.6207, 0.708, 0.9537, 0.6615, 0.9493, 0.6632, 0.9368, 0.7088, 0.9407, 0.6909, 0.5763, 0.649, 0.5824, 0.6467, 0.5716, 0.6894, 0.5642, 0.7377, 0.9544, 0.708, 0.9537, 0.7088, 0.9407, 0.7376, 0.9412, 0.7183, 0.5745, 0.6909, 0.5763, 0.6894, 0.5642, 0.7178, 0.5616, 0.7857, 0.9528, 0.7377, 0.9544, 0.7376, 0.9412, 0.785, 0.9397, 0.765, 0.5736, 0.7183, 0.5745, 0.7178, 0.5616, 0.765, 0.5604, 0.816, 0.9496, 0.7857, 0.9528, 0.785, 0.9397, 0.8144, 0.9374, 0.7956, 0.5741, 0.765, 0.5736, 0.765, 0.5604, 0.7962, 0.5612, 0.8572, 0.9417, 0.816, 0.9496, 0.8144, 0.9374, 0.8548, 0.9311, 0.8389, 0.577, 0.7956, 0.5741, 0.7962, 0.5612, 0.8404, 0.5649, 0.8847, 0.9324, 0.8572, 0.9417, 0.8548, 0.9311, 0.8769, 0.9259, 0.8649, 0.5803, 0.8389, 0.577, 0.8404, 0.5649, 0.8726, 0.5725, 0.6278, 0.941, 0.6145, 0.8882, 0.6271, 0.8857, 0.6359, 0.933, 0.8769, 0.9259, 0.8818, 0.8822, 0.8937, 0.8833, 0.8847, 0.9324, 0.6079, 0.8502, 0.6043, 0.8185, 0.6182, 0.8175, 0.6216, 0.8482, 0.8837, 0.847, 0.8847, 0.8167, 0.8982, 0.817, 0.8967, 0.8477, 0.6043, 0.8185, 0.6021, 0.7705, 0.616, 0.7701, 0.6182, 0.8175, 0.8847, 0.8167, 0.8849, 0.7699, 0.8988, 0.7698, 0.8982, 0.817, 0.6021, 0.7705, 0.6019, 0.739, 0.6158, 0.7392, 0.616, 0.7701, 0.8849, 0.7699, 0.8839, 0.7387, 0.898, 0.7381, 0.8988, 0.7698, 0.6019, 0.739, 0.6031, 0.6984, 0.6167, 0.6989, 0.6158, 0.7392, 0.8839, 0.7387, 0.8817, 0.6973, 0.8958, 0.6963, 0.898, 0.7381, 0.6031, 0.6984, 0.6049, 0.6661, 0.6179, 0.667, 0.6167, 0.6989, 0.8817, 0.6973, 0.8785, 0.6641, 0.8921, 0.6624, 0.8958, 0.6963, 0.6049, 0.6661, 0.6089, 0.6265, 0.6207, 0.6278, 0.6179, 0.667, 0.8785, 0.6641, 0.8728, 0.623, 0.8851, 0.6207, 0.8921, 0.6624, 0.6145, 0.8882, 0.6079, 0.8502, 0.6216, 0.8482, 0.6271, 0.8857, 0.8818, 0.8822, 0.8837, 0.847, 0.8967, 0.8477, 0.8937, 0.8833, 0.9142, 0.9543, 0.8739, 0.9815, 0.8572, 0.9417, 0.8847, 0.9324, 0.4596, 0.09821, 0.4596, 0.01966, 0.4746, 0.005875, 0.4746, 0.09821, 0.4746, 0.09821, 0.4746, 0.005875, 0.4895, 0.0001659, 0.4895, 0.09821, 0.04268, 0.03211, 0.0001659, 0.03239, 0.005759, 0.01748, 0.04258, 0.01723, 0.04258, 0.01723, 0.005759, 0.01748, 0.0194, 0.002513, 0.04248, 0.002357, 0.301, 0.7163, 0.3625, 0.7161, 0.3569, 0.731, 0.301, 0.7311, 0.301, 0.7311, 0.3569, 0.731, 0.3432, 0.7458, 0.3011, 0.746, 0.4292, 0.1934, 0.4289, 0.09496, 0.4439, 0.1006, 0.4442, 0.1934, 0.4442, 0.1934, 0.4439, 0.1006, 0.4589, 0.1144, 0.4592, 0.1933, 0.4596, 0.5348, 0.4596, 0.4435, 0.4746, 0.4435, 0.4746, 0.5486, 0.4746, 0.5486, 0.4746, 0.4435, 0.4895, 0.4435, 0.4895, 0.5543, 0.4276, 0.6516, 0.4281, 0.5408, 0.443, 0.5408, 0.4426, 0.646, 0.4426, 0.646, 0.443, 0.5408, 0.458, 0.5409, 0.4576, 0.6323, 0.4596, 0.1554, 0.4596, 0.09821, 0.4746, 0.09821, 0.4746, 0.1554, 0.4746, 0.1554, 0.4746, 0.09821, 0.4895, 0.09821, 0.4895, 0.1554, 0.4293, 0.2508, 0.4292, 0.1934, 0.4442, 0.1934, 0.4443, 0.2508, 0.4443, 0.2508, 0.4442, 0.1934, 0.4592, 0.1933, 0.4593, 0.2508, 0.3629, 0.02989, 0.3009, 0.0303, 0.3008, 0.01538, 0.3571, 0.015, 0.3571, 0.015, 0.3008, 0.01538, 0.3007, 0.0004607, 0.3432, 0.0001659, 0.263, 0.7165, 0.301, 0.7163, 0.301, 0.7311, 0.2631, 0.7313, 0.2631, 0.7313, 0.301, 0.7311, 0.3011, 0.746, 0.2631, 0.7461, 0.08058, 0.03185, 0.04268, 0.03211, 0.04258, 0.01723, 0.08047, 0.01697, 0.08047, 0.01697, 0.04258, 0.01723, 0.04248, 0.002357, 0.08037, 0.002094, 0.00142, 0.7181, 0.0439, 0.7178, 0.044, 0.7326, 0.00722, 0.7329, 0.00722, 0.7329, 0.044, 0.7326, 0.04411, 0.7475, 0.02106, 0.7477, 0.22, 0.7167, 0.263, 0.7165, 0.2631, 0.7313, 0.2201, 0.7315, 0.2201, 0.7315, 0.2631, 0.7313, 0.2631, 0.7461, 0.2201, 0.7463, 0.3009, 0.0303, 0.2627, 0.03055, 0.2626, 0.01564, 0.3008, 0.01538, 0.3008, 0.01538, 0.2626, 0.01564, 0.2625, 0.0007333, 0.3007, 0.0004607, 0.2627, 0.03055, 0.2194, 0.03085, 0.2193, 0.01595, 0.2626, 0.01564, 0.2626, 0.01564, 0.2193, 0.01595, 0.2192, 0.001052, 0.2625, 0.0007333, 0.1936, 0.7168, 0.22, 0.7167, 0.2201, 0.7315, 0.1937, 0.7316, 0.1937, 0.7316, 0.2201, 0.7315, 0.2201, 0.7463, 0.1938, 0.7464, 0.2194, 0.03085, 0.1929, 0.03103, 0.1928, 0.01614, 0.2193, 0.01595, 0.2193, 0.01595, 0.1928, 0.01614, 0.1927, 0.001255, 0.2192, 0.001052, 0.1513, 0.7171, 0.1936, 0.7168, 0.1937, 0.7316, 0.1514, 0.7319, 0.1514, 0.7319, 0.1937, 0.7316, 0.1938, 0.7464, 0.1515, 0.7467, 0.1929, 0.03103, 0.1504, 0.03134, 0.1503, 0.01646, 0.1928, 0.01614, 0.1928, 0.01614, 0.1503, 0.01646, 0.1502, 0.00158, 0.1927, 0.001255, 0.1235, 0.7172, 0.1513, 0.7171, 0.1514, 0.7319, 0.1236, 0.7321, 0.1236, 0.7321, 0.1514, 0.7319, 0.1515, 0.7467, 0.1237, 0.7469, 0.1504, 0.03134, 0.1225, 0.03155, 0.1224, 0.01667, 0.1503, 0.01646, 0.1503, 0.01646, 0.1224, 0.01667, 0.1222, 0.00179, 0.1502, 0.00158, 0.08172, 0.7175, 0.1235, 0.7172, 0.1236, 0.7321, 0.08182, 0.7324, 0.08182, 0.7324, 0.1236, 0.7321, 0.1237, 0.7469, 0.08193, 0.7472, 0.1225, 0.03155, 0.08058, 0.03185, 0.08047, 0.01697, 0.1224, 0.01667, 0.1224, 0.01667, 0.08047, 0.01697, 0.08037, 0.002094, 0.1222, 0.00179, 0.0439, 0.7178, 0.08172, 0.7175, 0.08182, 0.7324, 0.044, 0.7326, 0.044, 0.7326, 0.08182, 0.7324, 0.08193, 0.7472, 0.04411, 0.7475, 0.4596, 0.4435, 0.4596, 0.3833, 0.4746, 0.3833, 0.4746, 0.4435, 0.4746, 0.4435, 0.4746, 0.3833, 0.4895, 0.3833, 0.4895, 0.4435, 0.4281, 0.5408, 0.4284, 0.4803, 0.4434, 0.4804, 0.443, 0.5408, 0.443, 0.5408, 0.4434, 0.4804, 0.4584, 0.4805, 0.458, 0.5409, 0.4596, 0.3501, 0.4596, 0.3229, 0.4746, 0.3229, 0.4746, 0.3501, 0.4746, 0.3501, 0.4746, 0.3229, 0.4895, 0.3229, 0.4895, 0.3501, 0.4286, 0.4469, 0.4288, 0.4195, 0.4438, 0.4196, 0.4436, 0.447, 0.4436, 0.447, 0.4438, 0.4196, 0.4589, 0.4197, 0.4587, 0.4471, 0.4596, 0.3229, 0.4596, 0.2825, 0.4746, 0.2825, 0.4746, 0.3229, 0.4746, 0.3229, 0.4746, 0.2825, 0.4895, 0.2825, 0.4895, 0.3229, 0.4288, 0.4195, 0.429, 0.3787, 0.4441, 0.3788, 0.4438, 0.4196, 0.4438, 0.4196, 0.4441, 0.3788, 0.4591, 0.3789, 0.4589, 0.4197, 0.4596, 0.2825, 0.4596, 0.2558, 0.4746, 0.2558, 0.4746, 0.2825, 0.4746, 0.2825, 0.4746, 0.2558, 0.4895, 0.2558, 0.4895, 0.2825, 0.429, 0.3787, 0.4291, 0.3518, 0.4442, 0.3519, 0.4441, 0.3788, 0.4441, 0.3788, 0.4442, 0.3519, 0.4592, 0.3519, 0.4591, 0.3789, 0.4596, 0.2558, 0.4596, 0.2213, 0.4746, 0.2213, 0.4746, 0.2558, 0.4746, 0.2558, 0.4746, 0.2213, 0.4895, 0.2213, 0.4895, 0.2558, 0.4291, 0.3518, 0.4292, 0.3171, 0.4443, 0.3171, 0.4442, 0.3519, 0.4442, 0.3519, 0.4443, 0.3171, 0.4593, 0.3172, 0.4592, 0.3519, 0.4596, 0.2213, 0.4596, 0.1925, 0.4746, 0.1925, 0.4746, 0.2213, 0.4746, 0.2213, 0.4746, 0.1925, 0.4895, 0.1925, 0.4895, 0.2213, 0.4292, 0.3171, 0.4293, 0.2882, 0.4443, 0.2882, 0.4443, 0.3171, 0.4443, 0.3171, 0.4443, 0.2882, 0.4593, 0.2882, 0.4593, 0.3172, 0.4596, 0.1925, 0.4596, 0.1554, 0.4746, 0.1554, 0.4746, 0.1925, 0.4746, 0.1925, 0.4746, 0.1554, 0.4895, 0.1554, 0.4895, 0.1925, 0.4293, 0.2882, 0.4293, 0.2508, 0.4443, 0.2508, 0.4443, 0.2882, 0.4443, 0.2882, 0.4443, 0.2508, 0.4593, 0.2508, 0.4593, 0.2882, 0.4596, 0.3833, 0.4596, 0.3501, 0.4746, 0.3501, 0.4746, 0.3833, 0.4746, 0.3833, 0.4746, 0.3501, 0.4895, 0.3501, 0.4895, 0.3833, 0.4284, 0.4803, 0.4286, 0.4469, 0.4436, 0.447, 0.4434, 0.4804, 0.4434, 0.4804, 0.4436, 0.447, 0.4587, 0.4471, 0.4584, 0.4805, 0.4289, 0.09496, 0.4292, 0.1934, 0.3637, 0.1935, 0.3633, 0.09522])
me_cube_003.materials.append(mat_material_001)
me_cube_003.materials.append(mat_material_002)
me_cube_003.materials.append(mat_material_003)
me_cube_003.update()

# ---- objects
ob_empty = bpy.data.objects.new('Empty', None)
ob_pad = bpy.data.objects.new('pad', me_cube_003)

# ---- transforms, parenting, visibility, modifiers, constraints
ob_empty.location = (0.0, 0.0, 0.0)
ob_empty.rotation_euler = (1.571, -0.0, 1.571)
ob_empty.scale = (0.1162, 0.1162, 0.1162)
ob_empty.empty_display_type = 'IMAGE'
ob_empty.empty_display_size = 5.0
ob_pad.location = (0.0, 0.0, 0.0)
ob_pad.scale = (0.6374, 0.6374, 0.6374)
_m = ob_pad.modifiers.new('Auto Smooth', 'NODES')
_m.node_group = ng_auto_smooth
_gi = [s.identifier for s in ng_auto_smooth.interface.items_tree if s.item_type == 'SOCKET' and s.in_out == 'INPUT']
_m[_gi[1]] = 0.5236  # Angle

# ---- collection membership
col_collection.objects.link(ob_empty)
col_collection.objects.link(ob_pad)

# ---- scene / render settings (as saved in the file)
scene.frame_start = 1; scene.frame_end = 250; scene.frame_set(1)
scene.render.engine = 'BLENDER_EEVEE_NEXT'
scene.cycles.sampling_pattern = 'TABULATED_SOBOL'
scene.view_settings.view_transform = 'Filmic'
bpy.context.view_layer.update()

# ---- added for rendering (the .blend has no active camera and no usable light): camera, sun
cam_auto = bpy.data.cameras.new('AutoCamera')
cam_auto.lens = 50.0
cam_auto.sensor_width = 36.0
cam_auto.clip_end = 1000.0
ob_auto_camera = bpy.data.objects.new('AutoCamera', cam_auto)
scene.collection.objects.link(ob_auto_camera)
ob_auto_camera.location = (0.61613, -0.661473, 0.44742)
ob_auto_camera.rotation_euler = (1.09748, -7.21219e-08, 0.694738)
scene.camera = ob_auto_camera
light_auto_sun = bpy.data.lights.new('AutoSun', 'SUN')
light_auto_sun.energy = 3.0
light_auto_sun.angle = 0.0523599
ob_auto_sun = bpy.data.objects.new('AutoSun', light_auto_sun)
scene.collection.objects.link(ob_auto_sun)
ob_auto_sun.rotation_euler = (0.872665, 0.174533, 0.523599)
bpy.context.view_layer.update()
